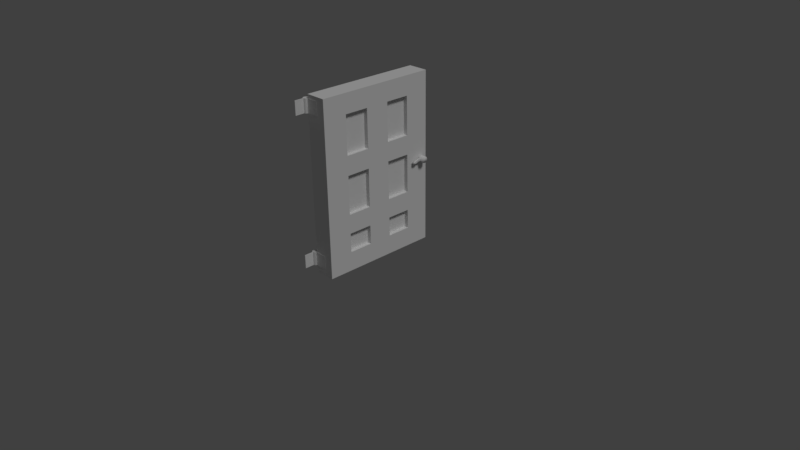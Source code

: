 # Source: Door.blend  (saved by Blender 2.77.0; exported with 4.5.12 LTS)
import bpy
from mathutils import Matrix  # noqa: F401  (used for matrix-valued properties, if any)

bpy.ops.wm.read_factory_settings(use_empty=True)
scene = bpy.context.scene
scene.name = 'Scene'

# ---- collections
col_collection_1 = bpy.data.collections.new('Collection 1'); scene.collection.children.link(col_collection_1)

# ---- materials (node trees are filled in below, after node groups)
mat_material_004 = bpy.data.materials.new('Material.004')
mat_material_004.alpha_threshold = 0.0
mat_material_004.use_transparent_shadow = False
mat_material_004.roughness = 0.5
mat_material_001 = bpy.data.materials.new('Material.001')
mat_material_001.alpha_threshold = 0.0
mat_material_001.use_transparent_shadow = False
mat_material_001.roughness = 0.5
mat_material = bpy.data.materials.new('Material')
mat_material.alpha_threshold = 0.0
mat_material.use_transparent_shadow = False
mat_material.preview_render_type = 'CUBE'
mat_material.roughness = 0.5
mat_material.line_color = (0.0, 0.0, 0.0, 1.0)
mat_material_002 = bpy.data.materials.new('Material.002')
mat_material_002.alpha_threshold = 0.0
mat_material_002.use_transparent_shadow = False
mat_material_002.roughness = 0.5
mat_material_003 = bpy.data.materials.new('Material.003')
mat_material_003.alpha_threshold = 0.0
mat_material_003.use_transparent_shadow = False
mat_material_003.roughness = 0.5

# ---- material node trees

# ---- world
world_world = bpy.data.worlds.new('World'); scene.world = world_world
world_world.color = (0.05088, 0.05088, 0.05088)
world_world.use_sun_shadow = False
world_world.sun_shadow_jitter_overblur = 0.0
world_world.cycles.sampling_method = 'MANUAL'

# ---- cameras
cam_camera = bpy.data.cameras.new('Camera')
cam_camera.clip_end = 100.0
cam_camera.lens = 35.0
cam_camera.sensor_width = 32.0
cam_camera.sensor_height = 18.0
cam_camera.ortho_scale = 7.314
cam_camera.dof.focus_distance = 0.0
cam_camera.dof.aperture_fstop = 128.0

# ---- lights
light_area = bpy.data.lights.new('Area', 'SUN')
light_area.transmission_factor = 0.0
light_area.angle = 0.1993
light_area.energy = 1.0
light_area.shadow_buffer_clip_start = 0.5
light_area.shadow_soft_size = 0.1
light_area.shadow_cascade_max_distance = 1000.0

# ---- meshes
me_cylinder_002 = bpy.data.meshes.new('Cylinder.002')
me_cylinder_002.from_pydata([(0.0, 1.0, -1.0), (0.0, 1.0, 1.0), (0.1951, 0.9808, -1.0), (0.1951, 0.9808, 1.0), (0.3827, 0.9239, -1.0), (0.3827, 0.9239, 1.0), (0.5556, 0.8315, -1.0), (0.5556, 0.8315, 1.0), (0.7071, 0.7071, -1.0), (0.7071, 0.7071, 1.0), (0.8315, 0.5556, -1.0), (0.8315, 0.5556, 1.0), (0.9239, 0.3827, -1.0), (0.9239, 0.3827, 1.0), (0.9808, 0.1951, -1.0), (0.9808, 0.1951, 1.0), (1.0, 7.55e-08, -1.0), (1.0, 7.55e-08, 1.0), (0.9808, -0.1951, -1.0), (0.9808, -0.1951, 1.0), (0.9239, -0.3827, -1.0), (0.9239, -0.3827, 1.0), (0.8315, -0.5556, -1.0), (0.8315, -0.5556, 1.0), (0.7071, -0.7071, -1.0), (0.7071, -0.7071, 1.0), (0.5556, -0.8315, -1.0), (0.5556, -0.8315, 1.0), (0.3827, -0.9239, -1.0), (0.3827, -0.9239, 1.0), (0.1951, -0.9808, -1.0), (0.1951, -0.9808, 1.0), (-3.258e-07, -1.0, -1.0), (-3.258e-07, -1.0, 1.0), (-0.1951, -0.9808, -1.0), (-0.1951, -0.9808, 1.0), (-0.3827, -0.9239, -1.0), (-0.3827, -0.9239, 1.0), (-0.5556, -0.8315, -1.0), (-0.5556, -0.8315, 1.0), (-0.7071, -0.7071, -1.0), (-0.7071, -0.7071, 1.0), (-0.8315, -0.5556, -1.0), (-0.8315, -0.5556, 1.0), (-0.9239, -0.3827, -1.0), (-0.9239, -0.3827, 1.0), (-0.9808, -0.1951, -1.0), (-0.9808, -0.1951, 1.0), (-1.0, 9.656e-07, -1.0), (-1.0, 9.656e-07, 1.0), (-0.9808, 0.1951, -1.0), (-0.9808, 0.1951, 1.0), (-0.9239, 0.3827, -1.0), (-0.9239, 0.3827, 1.0), (-0.8315, 0.5556, -1.0), (-0.8315, 0.5556, 1.0), (-0.7071, 0.7071, -1.0), (-0.7071, 0.7071, 1.0), (-0.5556, 0.8315, -1.0), (-0.5556, 0.8315, 1.0), (-0.3827, 0.9239, -1.0), (-0.3827, 0.9239, 1.0), (-0.1951, 0.9808, -1.0), (-0.1951, 0.9808, 1.0), (5.426, 0.6329, 1.0), (5.426, 0.6329, -1.0), (5.445, 0.4378, -1.0), (5.445, 0.4378, 1.0), (0.4782, -4.473, 1.0), (0.4782, -4.473, -1.0), (0.2831, -4.492, -1.0), (0.2831, -4.492, 1.0)], [], [(0, 1, 3, 2), (2, 3, 5, 4), (4, 5, 7, 6), (6, 7, 9, 8), (8, 9, 11, 10), (10, 11, 13, 12), (12, 13, 15, 14), (15, 17, 67, 64), (16, 17, 19, 18), (18, 19, 21, 20), (20, 21, 23, 22), (22, 23, 25, 24), (24, 25, 27, 26), (26, 27, 29, 28), (28, 29, 31, 30), (33, 32, 70, 71), (32, 33, 35, 34), (34, 35, 37, 36), (36, 37, 39, 38), (38, 39, 41, 40), (40, 41, 43, 42), (42, 43, 45, 44), (44, 45, 47, 46), (46, 47, 49, 48), (48, 49, 51, 50), (50, 51, 53, 52), (52, 53, 55, 54), (54, 55, 57, 56), (56, 57, 59, 58), (58, 59, 61, 60), (3, 1, 63, 61, 59, 57, 55, 53, 51, 49, 47, 45, 43, 41, 39, 37, 35, 33, 31, 29, 27, 25, 23, 21, 19, 17, 15, 13, 11, 9, 7, 5), (60, 61, 63, 62), (62, 63, 1, 0), (0, 2, 4, 6, 8, 10, 12, 14, 16, 18, 20, 22, 24, 26, 28, 30, 32, 34, 36, 38, 40, 42, 44, 46, 48, 50, 52, 54, 56, 58, 60, 62), (65, 64, 67, 66), (14, 15, 64, 65), (17, 16, 66, 67), (16, 14, 65, 66), (69, 68, 71, 70), (32, 30, 69, 70), (31, 33, 71, 68), (30, 31, 68, 69)])
me_cylinder_002.materials.append(mat_material_004)
me_cylinder_002.use_remesh_preserve_volume = False
me_cylinder_002.use_remesh_preserve_attributes = False
me_cylinder_002.use_mirror_vertex_groups = False
me_cylinder_002.update()
me_cylinder = bpy.data.meshes.new('Cylinder')
me_cylinder.from_pydata([(0.0, 1.0, -1.0), (0.0, 1.0, 1.0), (0.1951, 0.9808, -1.0), (0.1951, 0.9808, 1.0), (0.3827, 0.9239, -1.0), (0.3827, 0.9239, 1.0), (0.5556, 0.8315, -1.0), (0.5556, 0.8315, 1.0), (0.7071, 0.7071, -1.0), (0.7071, 0.7071, 1.0), (0.8315, 0.5556, -1.0), (0.8315, 0.5556, 1.0), (0.9239, 0.3827, -1.0), (0.9239, 0.3827, 1.0), (0.9808, 0.1951, -1.0), (0.9808, 0.1951, 1.0), (1.0, 7.55e-08, -1.0), (1.0, 7.55e-08, 1.0), (0.9808, -0.1951, -1.0), (0.9808, -0.1951, 1.0), (0.9239, -0.3827, -1.0), (0.9239, -0.3827, 1.0), (0.8315, -0.5556, -1.0), (0.8315, -0.5556, 1.0), (0.7071, -0.7071, -1.0), (0.7071, -0.7071, 1.0), (0.5556, -0.8315, -1.0), (0.5556, -0.8315, 1.0), (0.3827, -0.9239, -1.0), (0.3827, -0.9239, 1.0), (0.1951, -0.9808, -1.0), (0.1951, -0.9808, 1.0), (-3.258e-07, -1.0, -1.0), (-3.258e-07, -1.0, 1.0), (-0.1951, -0.9808, -1.0), (-0.1951, -0.9808, 1.0), (-0.3827, -0.9239, -1.0), (-0.3827, -0.9239, 1.0), (-0.5556, -0.8315, -1.0), (-0.5556, -0.8315, 1.0), (-0.7071, -0.7071, -1.0), (-0.7071, -0.7071, 1.0), (-0.8315, -0.5556, -1.0), (-0.8315, -0.5556, 1.0), (-0.9239, -0.3827, -1.0), (-0.9239, -0.3827, 1.0), (-0.9808, -0.1951, -1.0), (-0.9808, -0.1951, 1.0), (-1.0, 9.656e-07, -1.0), (-1.0, 9.656e-07, 1.0), (-0.9808, 0.1951, -1.0), (-0.9808, 0.1951, 1.0), (-0.9239, 0.3827, -1.0), (-0.9239, 0.3827, 1.0), (-0.8315, 0.5556, -1.0), (-0.8315, 0.5556, 1.0), (-0.7071, 0.7071, -1.0), (-0.7071, 0.7071, 1.0), (-0.5556, 0.8315, -1.0), (-0.5556, 0.8315, 1.0), (-0.3827, 0.9239, -1.0), (-0.3827, 0.9239, 1.0), (-0.1951, 0.9808, -1.0), (-0.1951, 0.9808, 1.0), (0.0, 1.0, -0.3333), (0.0, 1.0, 0.3333), (0.1951, 0.9808, 0.3333), (0.1951, 0.9808, -0.3333), (0.3827, 0.9239, 0.3333), (0.3827, 0.9239, -0.3333), (0.5556, 0.8315, 0.3333), (0.5556, 0.8315, -0.3333), (0.7071, 0.7071, 0.3333), (0.7071, 0.7071, -0.3333), (0.8315, 0.5556, 0.3333), (0.8315, 0.5556, -0.3333), (0.9239, 0.3827, 0.3333), (0.9239, 0.3827, -0.3333), (0.9808, 0.1951, 0.3333), (0.9808, 0.1951, -0.3333), (1.0, 7.55e-08, 0.3333), (1.0, 7.55e-08, -0.3333), (0.9808, -0.1951, 0.3333), (0.9808, -0.1951, -0.3333), (0.9239, -0.3827, 0.3333), (0.9239, -0.3827, -0.3333), (0.8315, -0.5556, 0.3333), (0.8315, -0.5556, -0.3333), (0.7071, -0.7071, 0.3333), (0.7071, -0.7071, -0.3333), (0.5556, -0.8315, 0.3333), (0.5556, -0.8315, -0.3333), (0.3827, -0.9239, 0.3333), (0.3827, -0.9239, -0.3333), (0.1951, -0.9808, 0.3333), (0.1951, -0.9808, -0.3333), (-3.258e-07, -1.0, 0.3333), (-3.258e-07, -1.0, -0.3333), (-0.1951, -0.9808, 0.3333), (-0.1951, -0.9808, -0.3333), (-0.3827, -0.9239, 0.3333), (-0.3827, -0.9239, -0.3333), (-0.5556, -0.8315, 0.3333), (-0.5556, -0.8315, -0.3333), (-0.7071, -0.7071, 0.3333), (-0.7071, -0.7071, -0.3333), (-0.8315, -0.5556, 0.3333), (-0.8315, -0.5556, -0.3333), (-0.9239, -0.3827, 0.3333), (-0.9239, -0.3827, -0.3333), (-0.9808, -0.1951, 0.3333), (-0.9808, -0.1951, -0.3333), (-1.0, 9.656e-07, 0.3333), (-1.0, 9.656e-07, -0.3333), (-0.9808, 0.1951, 0.3333), (-0.9808, 0.1951, -0.3333), (-0.9239, 0.3827, 0.3333), (-0.9239, 0.3827, -0.3333), (-0.8315, 0.5556, 0.3333), (-0.8315, 0.5556, -0.3333), (-0.7071, 0.7071, 0.3333), (-0.7071, 0.7071, -0.3333), (-0.5556, 0.8315, 0.3333), (-0.5556, 0.8315, -0.3333), (-0.3827, 0.9239, 0.3333), (-0.3827, 0.9239, -0.3333), (-0.1951, 0.9808, 0.3333), (-0.1951, 0.9808, -0.3333), (-0.5272, -1.986, 0.3333), (-0.5272, -1.986, -0.3333), (-0.7223, -1.967, 0.3333), (-0.7223, -1.967, -0.3333), (-0.9099, -1.91, 0.3333), (-0.9099, -1.91, -0.3333), (-1.083, -1.818, 0.3333), (-1.083, -1.818, -0.3333), (-1.234, -1.693, 0.3333), (-1.234, -1.693, -0.3333), (-1.276, -1.542, 0.3333), (-1.276, -1.542, -0.3333), (-0.3895, -2.551, 0.3333), (-0.3895, -2.551, -0.3333), (-0.5845, -2.532, 0.3333), (-0.5845, -2.532, -0.3333), (-0.7721, -2.475, 0.3333), (-0.7721, -2.475, -0.3333), (-0.945, -2.382, 0.3333), (-0.945, -2.382, -0.3333), (-1.097, -2.258, 0.3333), (-1.097, -2.258, -0.3333), (-1.221, -2.106, 0.3333), (-1.221, -2.106, -0.3333), (-0.5167, -3.26, 0.3333), (-0.5167, -3.26, -0.3333), (-0.7118, -3.241, 0.3333), (-0.7118, -3.241, -0.3333), (-0.8994, -3.184, 0.3333), (-0.8994, -3.184, -0.3333), (-1.072, -3.091, 0.3333), (-1.072, -3.091, -0.3333), (-1.291, -2.967, 0.3333), (-1.291, -2.967, -0.3333), (-1.348, -2.815, 0.3333), (-1.348, -2.815, -0.3333), (-0.9206, -3.631, 0.3333), (-0.9206, -3.631, -0.3333), (-1.108, -3.574, 0.3333), (-1.108, -3.574, -0.3333), (-1.281, -3.482, 0.3333), (-1.281, -3.482, -0.3333), (-1.433, -3.358, 0.3333), (-1.433, -3.358, -0.3333)], [], [(65, 1, 3, 66), (66, 3, 5, 68), (68, 5, 7, 70), (70, 7, 9, 72), (72, 9, 11, 74), (74, 11, 13, 76), (76, 13, 15, 78), (78, 15, 17, 80), (80, 17, 19, 82), (82, 19, 21, 84), (84, 21, 23, 86), (86, 23, 25, 88), (88, 25, 27, 90), (90, 27, 29, 92), (92, 29, 31, 94), (94, 31, 33, 96), (96, 33, 35, 98), (98, 35, 37, 100), (100, 37, 39, 102), (102, 39, 41, 104), (104, 41, 43, 106), (106, 43, 45, 108), (108, 45, 47, 110), (110, 47, 49, 112), (112, 49, 51, 114), (114, 51, 53, 116), (116, 53, 55, 118), (118, 55, 57, 120), (120, 57, 59, 122), (122, 59, 61, 124), (3, 1, 63, 61, 59, 57, 55, 53, 51, 49, 47, 45, 43, 41, 39, 37, 35, 33, 31, 29, 27, 25, 23, 21, 19, 17, 15, 13, 11, 9, 7, 5), (124, 61, 63, 126), (126, 63, 1, 65), (0, 2, 4, 6, 8, 10, 12, 14, 16, 18, 20, 22, 24, 26, 28, 30, 32, 34, 36, 38, 40, 42, 44, 46, 48, 50, 52, 54, 56, 58, 60, 62), (62, 127, 64, 0), (127, 126, 65, 64), (60, 125, 127, 62), (125, 124, 126, 127), (58, 123, 125, 60), (123, 122, 124, 125), (56, 121, 123, 58), (121, 120, 122, 123), (54, 119, 121, 56), (119, 118, 120, 121), (52, 117, 119, 54), (117, 116, 118, 119), (50, 115, 117, 52), (115, 114, 116, 117), (48, 113, 115, 50), (113, 112, 114, 115), (46, 111, 113, 48), (111, 110, 112, 113), (44, 109, 111, 46), (109, 108, 110, 111), (42, 107, 109, 44), (107, 106, 108, 109), (40, 105, 107, 42), (100, 102, 134, 132), (38, 103, 105, 40), (97, 96, 128, 129), (36, 101, 103, 38), (106, 107, 139, 138), (34, 99, 101, 36), (99, 97, 129, 131), (32, 97, 99, 34), (104, 106, 138, 136), (30, 95, 97, 32), (95, 94, 96, 97), (28, 93, 95, 30), (93, 92, 94, 95), (26, 91, 93, 28), (91, 90, 92, 93), (24, 89, 91, 26), (89, 88, 90, 91), (22, 87, 89, 24), (87, 86, 88, 89), (20, 85, 87, 22), (85, 84, 86, 87), (18, 83, 85, 20), (83, 82, 84, 85), (16, 81, 83, 18), (81, 80, 82, 83), (14, 79, 81, 16), (79, 78, 80, 81), (12, 77, 79, 14), (77, 76, 78, 79), (10, 75, 77, 12), (75, 74, 76, 77), (8, 73, 75, 10), (73, 72, 74, 75), (6, 71, 73, 8), (71, 70, 72, 73), (4, 69, 71, 6), (69, 68, 70, 71), (2, 67, 69, 4), (67, 66, 68, 69), (0, 64, 67, 2), (64, 65, 66, 67), (132, 134, 146, 144), (131, 129, 141, 143), (136, 138, 150, 148), (129, 128, 140, 141), (135, 133, 145, 147), (105, 103, 135, 137), (96, 98, 130, 128), (101, 99, 131, 133), (102, 104, 136, 134), (107, 105, 137, 139), (98, 100, 132, 130), (103, 101, 133, 135), (144, 146, 158, 156), (143, 141, 153, 155), (148, 150, 162, 160), (141, 140, 152, 153), (147, 145, 157, 159), (137, 135, 147, 149), (128, 130, 142, 140), (138, 139, 151, 150), (133, 131, 143, 145), (134, 136, 148, 146), (139, 137, 149, 151), (130, 132, 144, 142), (161, 160, 162, 163), (159, 157, 167, 169), (155, 154, 164, 165), (157, 155, 165, 167), (153, 152, 154, 155), (149, 147, 159, 161), (140, 142, 154, 152), (150, 151, 163, 162), (145, 143, 155, 157), (146, 148, 160, 158), (151, 149, 161, 163), (142, 144, 156, 154), (169, 168, 170, 171), (167, 166, 168, 169), (165, 164, 166, 167), (161, 159, 169, 171), (160, 161, 171, 170), (154, 156, 166, 164), (156, 158, 168, 166), (158, 160, 170, 168)])
me_cylinder.polygons.foreach_set('use_smooth', [True] * 142)
_uv = me_cylinder.uv_layers.new(name='UVMap')
_uv.uv.foreach_set('vector', [0.8582, 0.1063, 0.8582, 1.902e-08, 0.8877, 2.852e-08, 0.8877, 0.1063, 0.8877, 0.1063, 0.8877, 2.852e-08, 0.9177, 1.902e-08, 0.9177, 0.1063, 0.9177, 0.1063, 0.9177, 1.902e-08, 0.9472, 2.852e-08, 0.9472, 0.1063, 0.9472, 0.1063, 0.9472, 2.852e-08, 0.975, 0.0, 0.975, 0.1063, 0.975, 0.1063, 0.975, 0.0, 1.0, 0.0, 1.0, 0.1063, 0.3067, 0.7413, 0.3067, 0.635, 0.3282, 0.635, 0.3282, 0.7413, 0.3282, 0.7413, 0.3282, 0.635, 0.3535, 0.635, 0.3535, 0.7413, 0.3535, 0.7413, 0.3535, 0.635, 0.3814, 0.635, 0.3814, 0.7413, 0.3814, 0.7413, 0.3814, 0.635, 0.4109, 0.635, 0.4109, 0.7413, 0.4109, 0.7413, 0.4109, 0.635, 0.441, 0.635, 0.441, 0.7413, 0.441, 0.7413, 0.441, 0.635, 0.4704, 0.635, 0.4704, 0.7413, 0.4704, 0.7413, 0.4704, 0.635, 0.498, 0.635, 0.498, 0.7413, 0.498, 0.7413, 0.498, 0.635, 0.5228, 0.635, 0.5228, 0.7413, 3.656e-08, 0.7873, 0.0, 0.681, 0.02126, 0.681, 0.02126, 0.7873, 0.02126, 0.7873, 0.02126, 0.681, 0.04626, 0.681, 0.04626, 0.7873, 0.04626, 0.7873, 0.04626, 0.681, 0.07403, 0.681, 0.07403, 0.7873, 0.07403, 0.7873, 0.07403, 0.681, 0.1035, 0.681, 0.1035, 0.7873, 0.1035, 0.7873, 0.1035, 0.681, 0.1336, 0.681, 0.1336, 0.7873, 0.1336, 0.7873, 0.1336, 0.681, 0.1631, 0.681, 0.1631, 0.7873, 0.1631, 0.7873, 0.1631, 0.681, 0.1908, 0.681, 0.1908, 0.7873, 0.1908, 0.7873, 0.1908, 0.681, 0.2158, 0.681, 0.2158, 0.7873, 0.1022, 0.2248, 4.57e-08, 0.2248, 3.656e-08, 0.2024, 0.1022, 0.2024, 0.1022, 0.2024, 3.656e-08, 0.2024, 3.656e-08, 0.1761, 0.1022, 0.1761, 0.1022, 0.1761, 3.656e-08, 0.1761, 1.828e-08, 0.147, 0.1022, 0.147, 0.1022, 0.147, 1.828e-08, 0.147, 9.141e-09, 0.1162, 0.1022, 0.1162, 0.1022, 0.1162, 9.141e-09, 0.1162, 2.742e-08, 0.08494, 0.1022, 0.08493, 0.1022, 0.08493, 2.742e-08, 0.08494, 2.742e-08, 0.05438, 0.1022, 0.05438, 0.1022, 0.05438, 2.742e-08, 0.05438, 0.0, 0.0257, 0.1022, 0.0257, 0.1022, 0.0257, 0.0, 0.0257, 9.141e-09, 3.803e-08, 0.1022, 1.902e-08, 0.7842, 0.1063, 0.7842, 5.705e-08, 0.8054, 3.803e-08, 0.8054, 0.1063, 0.3126, 0.1124, 0.3241, 0.08355, 0.3408, 0.05755, 0.362, 0.03544, 0.387, 0.01807, 0.4148, 0.0061, 0.4443, 1.902e-08, 0.4744, 0.0, 0.5039, 0.0061, 0.5316, 0.01807, 0.5566, 0.03544, 0.5779, 0.05755, 0.5946, 0.08355, 0.6061, 0.1124, 0.612, 0.1431, 0.612, 0.1744, 0.6061, 0.205, 0.5946, 0.2339, 0.5779, 0.2599, 0.5566, 0.282, 0.5316, 0.2994, 0.5039, 0.3114, 0.4744, 0.3175, 0.4443, 0.3175, 0.4148, 0.3114, 0.387, 0.2994, 0.362, 0.282, 0.3408, 0.2599, 0.3241, 0.2339, 0.3126, 0.205, 0.3067, 0.1744, 0.3067, 0.1431, 0.8054, 0.1063, 0.8054, 3.803e-08, 0.8304, 4.754e-08, 0.8304, 0.1063, 0.8304, 0.1063, 0.8304, 4.754e-08, 0.8582, 1.902e-08, 0.8582, 0.1063, 0.3126, 0.5225, 0.3067, 0.4919, 0.3067, 0.4606, 0.3126, 0.4299, 0.3241, 0.401, 0.3408, 0.375, 0.362, 0.3529, 0.387, 0.3356, 0.4148, 0.3236, 0.4443, 0.3175, 0.4744, 0.3175, 0.5039, 0.3236, 0.5316, 0.3356, 0.5566, 0.3529, 0.5779, 0.375, 0.5946, 0.401, 0.6061, 0.4299, 0.612, 0.4606, 0.612, 0.4919, 0.6061, 0.5225, 0.5946, 0.5514, 0.5779, 0.5774, 0.5566, 0.5995, 0.5316, 0.6169, 0.5039, 0.6289, 0.4744, 0.635, 0.4443, 0.635, 0.4148, 0.6289, 0.387, 0.6169, 0.362, 0.5995, 0.3408, 0.5774, 0.3241, 0.5514, 0.8304, 0.319, 0.8304, 0.2127, 0.8582, 0.2127, 0.8582, 0.319, 0.8304, 0.2127, 0.8304, 0.1063, 0.8582, 0.1063, 0.8582, 0.2127, 0.8054, 0.319, 0.8054, 0.2127, 0.8304, 0.2127, 0.8304, 0.319, 0.8054, 0.2127, 0.8054, 0.1063, 0.8304, 0.1063, 0.8304, 0.2127, 0.7842, 0.319, 0.7842, 0.2127, 0.8054, 0.2127, 0.8054, 0.319, 0.7842, 0.2127, 0.7842, 0.1063, 0.8054, 0.1063, 0.8054, 0.2127, 0.3067, 0.0257, 0.2045, 0.0257, 0.2045, 2.852e-08, 0.3067, 0.0, 0.2045, 0.0257, 0.1022, 0.0257, 0.1022, 1.902e-08, 0.2045, 2.852e-08, 0.3067, 0.05438, 0.2045, 0.05438, 0.2045, 0.0257, 0.3067, 0.0257, 0.2045, 0.05438, 0.1022, 0.05438, 0.1022, 0.0257, 0.2045, 0.0257, 0.3067, 0.08493, 0.2045, 0.08493, 0.2045, 0.05438, 0.3067, 0.05438, 0.2045, 0.08493, 0.1022, 0.08493, 0.1022, 0.05438, 0.2045, 0.05438, 0.3067, 0.1162, 0.2045, 0.1162, 0.2045, 0.08493, 0.3067, 0.08493, 0.2045, 0.1162, 0.1022, 0.1162, 0.1022, 0.08493, 0.2045, 0.08493, 0.3067, 0.147, 0.2045, 0.147, 0.2045, 0.1162, 0.3067, 0.1162, 0.2045, 0.147, 0.1022, 0.147, 0.1022, 0.1162, 0.2045, 0.1162, 0.3067, 0.1761, 0.2045, 0.1761, 0.2045, 0.147, 0.3067, 0.147, 0.2045, 0.1761, 0.1022, 0.1761, 0.1022, 0.147, 0.2045, 0.147, 0.3067, 0.2024, 0.2045, 0.2024, 0.2045, 0.1761, 0.3067, 0.1761, 0.2045, 0.2024, 0.1022, 0.2024, 0.1022, 0.1761, 0.2045, 0.1761, 0.3067, 0.2248, 0.2045, 0.2248, 0.2045, 0.2024, 0.3067, 0.2024, 0.2045, 0.2248, 0.1022, 0.2248, 0.1022, 0.2024, 0.2045, 0.2024, 0.1908, 1.0, 0.1908, 0.8937, 0.2158, 0.8937, 0.2158, 1.0, 0.7243, 0.9216, 0.6953, 0.9298, 0.6502, 0.7577, 0.6792, 0.7495, 0.1631, 1.0, 0.1631, 0.8937, 0.1908, 0.8937, 0.1908, 1.0, 0.8864, 0.6882, 0.7842, 0.6882, 0.7842, 0.5137, 0.8864, 0.5137, 0.1336, 1.0, 0.1336, 0.8937, 0.1631, 0.8937, 0.1631, 1.0, 0.1022, 0.2248, 0.2045, 0.2248, 0.2045, 0.3956, 0.1022, 0.3956, 0.1035, 1.0, 0.1035, 0.8937, 0.1336, 0.8937, 0.1336, 1.0, 0.7543, 0.0435, 0.7842, 0.03955, 0.7391, 0.2117, 0.7092, 0.2156, 0.07403, 1.0, 0.07403, 0.8937, 0.1035, 0.8937, 0.1035, 1.0, 0.6684, 0.9437, 0.6447, 0.9629, 0.612, 0.7937, 0.6233, 0.7716, 0.04626, 1.0, 0.04626, 0.8937, 0.07403, 0.8937, 0.07403, 1.0, 0.04626, 0.8937, 0.04626, 0.7873, 0.07403, 0.7873, 0.07403, 0.8937, 0.02126, 1.0, 0.02126, 0.8937, 0.04626, 0.8937, 0.04626, 1.0, 0.02126, 0.8937, 0.02126, 0.7873, 0.04626, 0.7873, 0.04626, 0.8937, 4.57e-08, 1.0, 2.742e-08, 0.8937, 0.02126, 0.8937, 0.02126, 1.0, 2.742e-08, 0.8937, 3.656e-08, 0.7873, 0.02126, 0.7873, 0.02126, 0.8937, 0.498, 0.954, 0.498, 0.8476, 0.5228, 0.8476, 0.5228, 0.954, 0.498, 0.8476, 0.498, 0.7413, 0.5228, 0.7413, 0.5228, 0.8476, 0.4704, 0.954, 0.4704, 0.8476, 0.498, 0.8476, 0.498, 0.954, 0.4704, 0.8476, 0.4704, 0.7413, 0.498, 0.7413, 0.498, 0.8476, 0.441, 0.954, 0.441, 0.8476, 0.4704, 0.8476, 0.4704, 0.954, 0.441, 0.8476, 0.441, 0.7413, 0.4704, 0.7413, 0.4704, 0.8476, 0.4109, 0.954, 0.4109, 0.8476, 0.441, 0.8476, 0.441, 0.954, 0.4109, 0.8476, 0.4109, 0.7413, 0.441, 0.7413, 0.441, 0.8476, 0.3814, 0.954, 0.3814, 0.8476, 0.4109, 0.8476, 0.4109, 0.954, 0.3814, 0.8476, 0.3814, 0.7413, 0.4109, 0.7413, 0.4109, 0.8476, 0.3535, 0.954, 0.3535, 0.8476, 0.3814, 0.8476, 0.3814, 0.954, 0.3535, 0.8476, 0.3535, 0.7413, 0.3814, 0.7413, 0.3814, 0.8476, 0.3282, 0.954, 0.3282, 0.8476, 0.3535, 0.8476, 0.3535, 0.954, 0.3282, 0.8476, 0.3282, 0.7413, 0.3535, 0.7413, 0.3535, 0.8476, 0.3067, 0.954, 0.3067, 0.8476, 0.3282, 0.8476, 0.3282, 0.954, 0.3067, 0.8476, 0.3067, 0.7413, 0.3282, 0.7413, 0.3282, 0.8476, 0.975, 0.319, 0.975, 0.2127, 1.0, 0.2127, 1.0, 0.319, 0.975, 0.2127, 0.975, 0.1063, 1.0, 0.1063, 1.0, 0.2127, 0.9472, 0.319, 0.9472, 0.2127, 0.975, 0.2127, 0.975, 0.319, 0.9472, 0.2127, 0.9472, 0.1063, 0.975, 0.1063, 0.975, 0.2127, 0.9177, 0.319, 0.9177, 0.2127, 0.9472, 0.2127, 0.9472, 0.319, 0.9177, 0.2127, 0.9177, 0.1063, 0.9472, 0.1063, 0.9472, 0.2127, 0.8877, 0.319, 0.8877, 0.2127, 0.9177, 0.2127, 0.9177, 0.319, 0.8877, 0.2127, 0.8877, 0.1063, 0.9177, 0.1063, 0.9177, 0.2127, 0.8582, 0.319, 0.8582, 0.2127, 0.8877, 0.2127, 0.8877, 0.319, 0.8582, 0.2127, 0.8582, 0.1063, 0.8877, 0.1063, 0.8877, 0.2127, 0.6792, 0.7495, 0.6502, 0.7577, 0.6901, 0.6748, 0.7191, 0.6666, 0.7092, 0.2156, 0.7391, 0.2117, 0.7789, 0.2946, 0.7491, 0.2985, 0.6233, 0.7716, 0.612, 0.7937, 0.6395, 0.7079, 0.6632, 0.6887, 0.8864, 0.5137, 0.7842, 0.5137, 0.7842, 0.4333, 0.8864, 0.4333, 0.6502, 0.2052, 0.6792, 0.2134, 0.7191, 0.2963, 0.6901, 0.2881, 0.6684, 0.01914, 0.6953, 0.03309, 0.6502, 0.2052, 0.6233, 0.1912, 0.7842, 0.9233, 0.7543, 0.9194, 0.7092, 0.7473, 0.7391, 0.7512, 0.7243, 0.04132, 0.7543, 0.0435, 0.7092, 0.2156, 0.6792, 0.2134, 0.6953, 0.9298, 0.6684, 0.9437, 0.6233, 0.7716, 0.6502, 0.7577, 0.6447, 0.0, 0.6684, 0.01914, 0.6233, 0.1912, 0.612, 0.1692, 0.7543, 0.9194, 0.7243, 0.9216, 0.6792, 0.7495, 0.7092, 0.7473, 0.6953, 0.03309, 0.7243, 0.04132, 0.6792, 0.2134, 0.6502, 0.2052, 0.7191, 0.6666, 0.6901, 0.6748, 0.6953, 0.56, 0.7243, 0.5518, 0.7491, 0.2985, 0.7789, 0.2946, 0.7842, 0.4093, 0.7543, 0.4133, 0.6632, 0.6887, 0.6395, 0.7079, 0.6447, 0.5931, 0.6585, 0.5716, 0.8864, 0.4333, 0.7842, 0.4333, 0.7842, 0.319, 0.8864, 0.319, 0.6901, 0.2881, 0.7191, 0.2963, 0.7243, 0.4111, 0.6953, 0.4029, 0.6233, 0.1912, 0.6502, 0.2052, 0.6901, 0.2881, 0.6632, 0.2741, 0.7391, 0.7512, 0.7092, 0.7473, 0.7491, 0.6644, 0.7789, 0.6683, 0.1022, 0.3956, 0.2045, 0.3956, 0.2045, 0.4798, 0.1022, 0.4798, 0.6792, 0.2134, 0.7092, 0.2156, 0.7491, 0.2985, 0.7191, 0.2963, 0.6502, 0.7577, 0.6233, 0.7716, 0.6632, 0.6887, 0.6901, 0.6748, 0.612, 0.1692, 0.6233, 0.1912, 0.6632, 0.2741, 0.6395, 0.255, 0.7092, 0.7473, 0.6792, 0.7495, 0.7191, 0.6666, 0.7491, 0.6644, 0.2045, 0.6148, 0.1022, 0.6148, 0.1022, 0.5941, 0.2045, 0.5941, 0.6953, 0.4029, 0.7243, 0.4111, 0.7065, 0.4793, 0.6775, 0.471, 0.2823, 0.681, 0.2823, 0.7873, 0.2158, 0.7873, 0.2158, 0.681, 0.7243, 0.4111, 0.7543, 0.4133, 0.7365, 0.4814, 0.7065, 0.4793, 0.8136, 0.6882, 0.8136, 0.7945, 0.7842, 0.7945, 0.7842, 0.6882, 0.6632, 0.2741, 0.6901, 0.2881, 0.6953, 0.4029, 0.6585, 0.3913, 0.7789, 0.6683, 0.7491, 0.6644, 0.7543, 0.5496, 0.7842, 0.5536, 0.1022, 0.4798, 0.2045, 0.4798, 0.2045, 0.5941, 0.1022, 0.5941, 0.7191, 0.2963, 0.7491, 0.2985, 0.7543, 0.4133, 0.7243, 0.4111, 0.6901, 0.6748, 0.6632, 0.6887, 0.6585, 0.5716, 0.6953, 0.56, 0.6395, 0.255, 0.6632, 0.2741, 0.6585, 0.3913, 0.6447, 0.3698, 0.7491, 0.6644, 0.7191, 0.6666, 0.7243, 0.5518, 0.7543, 0.5496, 0.5506, 0.635, 0.5506, 0.7413, 0.5228, 0.7413, 0.5228, 0.635, 0.5801, 0.635, 0.5801, 0.7413, 0.5506, 0.7413, 0.5506, 0.635, 0.6101, 0.635, 0.6101, 0.7413, 0.5801, 0.7413, 0.5801, 0.635, 0.6585, 0.3913, 0.6953, 0.4029, 0.6775, 0.471, 0.6506, 0.4571, 0.1022, 0.6148, 0.2045, 0.6148, 0.2045, 0.681, 0.1022, 0.681, 0.7543, 0.5496, 0.7243, 0.5518, 0.7065, 0.4836, 0.7365, 0.4814, 0.7243, 0.5518, 0.6953, 0.56, 0.6775, 0.4918, 0.7065, 0.4836, 0.6953, 0.56, 0.6585, 0.5716, 0.6506, 0.5058, 0.6775, 0.4918])
me_cylinder.materials.append(mat_material_001)
me_cylinder.use_remesh_preserve_volume = False
me_cylinder.use_remesh_preserve_attributes = False
me_cylinder.use_mirror_vertex_groups = False
me_cylinder.update()
me_cube = bpy.data.meshes.new('Cube')
me_cube.from_pydata([(1.0, 1.0, -1.0), (1.0, -1.0, -1.0), (-1.0, -1.0, -1.0), (-1.0, 1.0, -1.0), (1.0, 1.0, 1.0), (1.0, -1.0, 1.0), (-1.0, -1.0, 1.0), (-1.0, 1.0, 1.0), (1.0, 0.6, -1.0), (1.0, 0.2, -1.0), (1.0, -0.2, -1.0), (1.0, -0.6, -1.0), (-1.0, -0.6, -1.0), (-1.0, -0.2, -1.0), (-1.0, 0.2, -1.0), (-1.0, 0.6, -1.0), (1.0, 0.6, 1.0), (1.0, 0.2, 1.0), (1.0, -0.2, 1.0), (1.0, -0.6, 1.0), (-1.0, -0.6, 1.0), (-1.0, -0.2, 1.0), (-1.0, 0.2, 1.0), (-1.0, 0.6, 1.0), (1.0, 1.0, -0.7778), (1.0, 1.0, -0.5556), (1.0, 1.0, -0.3333), (1.0, 1.0, -0.1111), (1.0, 1.0, 0.1111), (1.0, 1.0, 0.3333), (1.0, 1.0, 0.5556), (1.0, 1.0, 0.7778), (1.0, -1.0, -0.7778), (1.0, -1.0, -0.5556), (1.0, -1.0, -0.3333), (1.0, -1.0, -0.1111), (1.0, -1.0, 0.1111), (1.0, -1.0, 0.3333), (1.0, -1.0, 0.5556), (1.0, -1.0, 0.7778), (-1.0, -1.0, -0.7778), (-1.0, -1.0, -0.5556), (-1.0, -1.0, -0.3333), (-1.0, -1.0, -0.1111), (-1.0, -1.0, 0.1111), (-1.0, -1.0, 0.3333), (-1.0, -1.0, 0.5556), (-1.0, -1.0, 0.7778), (-1.0, 1.0, -0.7778), (-1.0, 1.0, -0.5556), (-1.0, 1.0, -0.3333), (-1.0, 1.0, -0.1111), (-1.0, 1.0, 0.1111), (-1.0, 1.0, 0.3333), (-1.0, 1.0, 0.5556), (-1.0, 1.0, 0.7778), (-1.0, -0.6, 0.7778), (-1.0, -0.6, 0.5556), (-1.0, -0.6, 0.3333), (-1.0, -0.6, 0.1111), (-1.0, -0.6, -0.1111), (-1.0, -0.6, -0.3333), (-1.0, -0.6, -0.5556), (-1.0, -0.6, -0.7778), (-1.0, -0.2, 0.7778), (-1.0, -0.2, 0.5556), (-1.0, -0.2, 0.3333), (-1.0, -0.2, 0.1111), (-1.0, -0.2, -0.1111), (-1.0, -0.2, -0.3333), (-1.0, -0.2, -0.5556), (-1.0, -0.2, -0.7778), (-1.0, 0.2, 0.7778), (-1.0, 0.2, 0.5556), (-1.0, 0.2, 0.3333), (-1.0, 0.2, 0.1111), (-1.0, 0.2, -0.1111), (-1.0, 0.2, -0.3333), (-1.0, 0.2, -0.5556), (-1.0, 0.2, -0.7778), (-1.0, 0.6, 0.7778), (-1.0, 0.6, 0.5556), (-1.0, 0.6, 0.3333), (-1.0, 0.6, 0.1111), (-1.0, 0.6, -0.1111), (-1.0, 0.6, -0.3333), (-1.0, 0.6, -0.5556), (-1.0, 0.6, -0.7778), (1.0, 0.6, 0.7778), (1.0, 0.6, 0.5556), (1.0, 0.6, 0.3333), (1.0, 0.6, 0.1111), (1.0, 0.6, -0.1111), (1.0, 0.6, -0.3333), (1.0, 0.6, -0.5556), (1.0, 0.6, -0.7778), (1.0, 0.2, 0.7778), (1.0, 0.2, 0.5556), (1.0, 0.2, 0.3333), (1.0, 0.2, 0.1111), (1.0, 0.2, -0.1111), (1.0, 0.2, -0.3333), (1.0, 0.2, -0.5556), (1.0, 0.2, -0.7778), (1.0, -0.2, 0.7778), (1.0, -0.2, 0.5556), (1.0, -0.2, 0.3333), (1.0, -0.2, 0.1111), (1.0, -0.2, -0.1111), (1.0, -0.2, -0.3333), (1.0, -0.2, -0.5556), (1.0, -0.2, -0.7778), (1.0, -0.6, 0.7778), (1.0, -0.6, 0.5556), (1.0, -0.6, 0.3333), (1.0, -0.6, 0.1111), (1.0, -0.6, -0.1111), (1.0, -0.6, -0.3333), (1.0, -0.6, -0.5556), (1.0, -0.6, -0.7778), (0.606, 0.6, 0.7778), (0.606, 0.6, 0.5556), (0.606, 0.6, 0.3333), (0.606, 0.6, 0.1111), (0.606, 0.6, -0.1111), (0.606, 0.6, -0.3333), (0.606, 0.6, -0.5556), (0.606, 0.6, -0.7778), (0.606, 0.2, 0.7778), (0.606, 0.2, 0.5556), (0.606, 0.2, 0.3333), (0.606, 0.2, 0.1111), (0.606, 0.2, -0.1111), (0.606, 0.2, -0.3333), (0.606, 0.2, -0.5556), (0.606, 0.2, -0.7778), (0.606, -0.2, 0.7778), (0.606, -0.2, 0.5556), (0.606, -0.2, 0.3333), (0.606, -0.2, 0.1111), (0.606, -0.2, -0.1111), (0.606, -0.2, -0.3333), (0.606, -0.2, -0.5556), (0.606, -0.2, -0.7778), (0.606, -0.6, 0.7778), (0.606, -0.6, 0.5556), (0.606, -0.6, 0.3333), (0.606, -0.6, 0.1111), (0.606, -0.6, -0.1111), (0.606, -0.6, -0.3333), (0.606, -0.6, -0.5556), (0.606, -0.6, -0.7778), (-0.7469, -0.6, 0.7778), (-0.7469, -0.6, 0.5556), (-0.7469, -0.6, 0.3333), (-0.7469, -0.6, 0.1111), (-0.7469, -0.6, -0.1111), (-0.7469, -0.6, -0.3333), (-0.7469, -0.6, -0.5556), (-0.7469, -0.6, -0.7778), (-0.7469, -0.2, 0.7778), (-0.7469, -0.2, 0.5556), (-0.7469, -0.2, 0.3333), (-0.7469, -0.2, 0.1111), (-0.7469, -0.2, -0.1111), (-0.7469, -0.2, -0.3333), (-0.7469, -0.2, -0.5556), (-0.7469, -0.2, -0.7778), (-0.7469, 0.2, 0.7778), (-0.7469, 0.2, 0.5556), (-0.7469, 0.2, 0.3333), (-0.7469, 0.2, 0.1111), (-0.7469, 0.2, -0.1111), (-0.7469, 0.2, -0.3333), (-0.7469, 0.2, -0.5556), (-0.7469, 0.2, -0.7778), (-0.7469, 0.6, 0.7778), (-0.7469, 0.6, 0.5556), (-0.7469, 0.6, 0.3333), (-0.7469, 0.6, 0.1111), (-0.7469, 0.6, -0.1111), (-0.7469, 0.6, -0.3333), (-0.7469, 0.6, -0.5556), (-0.7469, 0.6, -0.7778)], [], [(11, 1, 2, 12), (19, 20, 6, 5), (112, 19, 5, 39), (39, 5, 6, 47), (80, 23, 7, 55), (24, 0, 3, 48), (47, 6, 20, 56), (56, 20, 21, 64), (64, 21, 22, 72), (72, 22, 23, 80), (31, 4, 16, 88), (88, 16, 17, 96), (96, 17, 18, 104), (104, 18, 19, 112), (4, 7, 23, 16), (16, 23, 22, 17), (17, 22, 21, 18), (18, 21, 20, 19), (0, 8, 15, 3), (8, 9, 14, 15), (9, 10, 13, 14), (10, 11, 12, 13), (10, 111, 119, 11), (106, 105, 137, 138), (110, 109, 117, 118), (118, 119, 151, 150), (92, 91, 123, 124), (107, 106, 114, 115), (105, 104, 136, 137), (116, 117, 149, 148), (9, 103, 111, 10), (103, 102, 110, 111), (102, 101, 109, 110), (101, 100, 108, 109), (100, 99, 107, 108), (99, 98, 106, 107), (98, 97, 105, 106), (97, 96, 104, 105), (8, 95, 103, 9), (90, 89, 121, 122), (94, 93, 101, 102), (102, 103, 135, 134), (88, 96, 128, 120), (91, 90, 98, 99), (115, 116, 148, 147), (89, 88, 120, 121), (0, 24, 95, 8), (24, 25, 94, 95), (25, 26, 93, 94), (26, 27, 92, 93), (27, 28, 91, 92), (28, 29, 90, 91), (29, 30, 89, 90), (30, 31, 88, 89), (14, 79, 87, 15), (79, 78, 174, 175), (78, 77, 85, 86), (72, 80, 176, 168), (64, 65, 161, 160), (75, 74, 82, 83), (59, 67, 163, 155), (77, 76, 172, 173), (13, 71, 79, 14), (71, 70, 78, 79), (70, 69, 77, 78), (69, 68, 76, 77), (68, 67, 75, 76), (67, 66, 74, 75), (66, 65, 73, 74), (65, 64, 72, 73), (12, 63, 71, 13), (82, 74, 170, 178), (62, 61, 69, 70), (63, 62, 158, 159), (69, 61, 157, 165), (59, 58, 66, 67), (76, 75, 171, 172), (75, 83, 179, 171), (2, 40, 63, 12), (40, 41, 62, 63), (41, 42, 61, 62), (42, 43, 60, 61), (43, 44, 59, 60), (44, 45, 58, 59), (45, 46, 57, 58), (46, 47, 56, 57), (4, 31, 55, 7), (31, 30, 54, 55), (30, 29, 53, 54), (29, 28, 52, 53), (28, 27, 51, 52), (27, 26, 50, 51), (26, 25, 49, 50), (25, 24, 48, 49), (15, 87, 48, 3), (87, 86, 49, 48), (86, 85, 50, 49), (85, 84, 51, 50), (84, 83, 52, 51), (83, 82, 53, 52), (82, 81, 54, 53), (81, 80, 55, 54), (1, 32, 40, 2), (32, 33, 41, 40), (33, 34, 42, 41), (34, 35, 43, 42), (35, 36, 44, 43), (36, 37, 45, 44), (37, 38, 46, 45), (38, 39, 47, 46), (11, 119, 32, 1), (119, 118, 33, 32), (118, 117, 34, 33), (117, 116, 35, 34), (116, 115, 36, 35), (115, 114, 37, 36), (114, 113, 38, 37), (113, 112, 39, 38), (143, 142, 150, 151), (141, 140, 148, 149), (140, 139, 147, 148), (138, 137, 145, 146), (137, 136, 144, 145), (127, 126, 134, 135), (125, 124, 132, 133), (124, 123, 131, 132), (122, 121, 129, 130), (121, 120, 128, 129), (93, 92, 124, 125), (119, 111, 143, 151), (110, 118, 150, 142), (108, 107, 139, 140), (95, 94, 126, 127), (117, 109, 141, 149), (109, 108, 140, 141), (103, 95, 127, 135), (94, 102, 134, 126), (96, 97, 129, 128), (107, 115, 147, 139), (111, 110, 142, 143), (101, 93, 125, 133), (97, 98, 130, 129), (114, 106, 138, 146), (112, 113, 145, 144), (91, 99, 131, 123), (99, 100, 132, 131), (104, 112, 144, 136), (113, 114, 146, 145), (98, 90, 122, 130), (100, 101, 133, 132), (175, 174, 182, 183), (173, 172, 180, 181), (172, 171, 179, 180), (170, 169, 177, 178), (169, 168, 176, 177), (159, 158, 166, 167), (157, 156, 164, 165), (156, 155, 163, 164), (154, 153, 161, 162), (153, 152, 160, 161), (66, 58, 154, 162), (65, 66, 162, 161), (80, 81, 177, 176), (56, 64, 160, 152), (67, 68, 164, 163), (81, 82, 178, 177), (68, 69, 165, 164), (57, 56, 152, 153), (83, 84, 180, 179), (70, 71, 167, 166), (58, 57, 153, 154), (87, 79, 175, 183), (84, 85, 181, 180), (78, 86, 182, 174), (73, 72, 168, 169), (60, 59, 155, 156), (85, 77, 173, 181), (86, 87, 183, 182), (74, 73, 169, 170), (71, 63, 159, 167), (61, 60, 156, 157), (62, 70, 166, 158)])
_uv = me_cube.uv_layers.new(name='UVMap')
_uv.uv.foreach_set('vector', [0.2667, 0.6667, 0.3333, 0.6667, 0.3333, 1.0, 0.2667, 1.0, 0.3333, 0.6, 0.6667, 0.6, 0.6667, 0.6667, 0.3333, 0.6667, 0.03704, 0.06667, 1.987e-08, 0.06667, 2.98e-08, 0.0, 0.03704, 0.0, 0.3333, 0.6296, 0.3333, 0.6667, 1.987e-08, 0.6667, 2.98e-08, 0.6296, 0.7037, 0.06667, 0.6667, 0.06667, 0.6667, 8.941e-08, 0.7037, 7.947e-08, 0.6296, 1.093e-07, 0.6667, 1.093e-07, 0.6667, 0.3333, 0.6296, 0.3333, 0.7037, 0.3333, 0.6667, 0.3333, 0.6667, 0.2667, 0.7037, 0.2667, 0.7037, 0.2667, 0.6667, 0.2667, 0.6667, 0.2, 0.7037, 0.2, 0.7037, 0.2, 0.6667, 0.2, 0.6667, 0.1333, 0.7037, 0.1333, 0.7037, 0.1333, 0.6667, 0.1333, 0.6667, 0.06667, 0.7037, 0.06667, 0.03704, 0.3333, 0.0, 0.3333, 9.934e-09, 0.2667, 0.03704, 0.2667, 0.03704, 0.2667, 9.934e-09, 0.2667, 0.0, 0.2, 0.03704, 0.2, 0.03704, 0.2, 0.0, 0.2, 1.987e-08, 0.1333, 0.03704, 0.1333, 0.03704, 0.1333, 1.987e-08, 0.1333, 1.987e-08, 0.06667, 0.03704, 0.06667, 0.3333, 0.3333, 0.6667, 0.3333, 0.6667, 0.4, 0.3333, 0.4, 0.3333, 0.4, 0.6667, 0.4, 0.6667, 0.4667, 0.3333, 0.4667, 0.3333, 0.4667, 0.6667, 0.4667, 0.6667, 0.5333, 0.3333, 0.5333, 0.3333, 0.5333, 0.6667, 0.5333, 0.6667, 0.6, 0.3333, 0.6, 1.987e-08, 0.6667, 0.06667, 0.6667, 0.06667, 1.0, 0.0, 1.0, 0.06667, 0.6667, 0.1333, 0.6667, 0.1333, 1.0, 0.06667, 1.0, 0.1333, 0.6667, 0.2, 0.6667, 0.2, 1.0, 0.1333, 1.0, 0.2, 0.6667, 0.2667, 0.6667, 0.2667, 1.0, 0.2, 1.0, 0.3333, 0.1333, 0.2963, 0.1333, 0.2963, 0.06667, 0.3333, 0.06667, 0.7333, 0.4815, 0.7333, 0.4444, 0.799, 0.4444, 0.799, 0.4815, 0.2593, 0.1333, 0.2222, 0.1333, 0.2222, 0.06667, 0.2593, 0.06667, 0.8834, 0.4741, 0.9204, 0.4741, 0.9204, 0.5397, 0.8834, 0.5397, 0.6667, 0.7407, 0.6667, 0.7037, 0.7323, 0.7037, 0.7323, 0.7407, 0.1481, 0.1333, 0.1111, 0.1333, 0.1111, 0.06667, 0.1481, 0.06667, 0.7333, 0.4444, 0.7333, 0.4074, 0.799, 0.4074, 0.799, 0.4444, 0.599, 0.7037, 0.599, 0.6667, 0.6647, 0.6667, 0.6647, 0.7037, 0.3333, 0.2, 0.2963, 0.2, 0.2963, 0.1333, 0.3333, 0.1333, 0.2963, 0.2, 0.2593, 0.2, 0.2593, 0.1333, 0.2963, 0.1333, 0.2593, 0.2, 0.2222, 0.2, 0.2222, 0.1333, 0.2593, 0.1333, 0.2222, 0.2, 0.1852, 0.2, 0.1852, 0.1333, 0.2222, 0.1333, 0.1852, 0.2, 0.1481, 0.2, 0.1481, 0.1333, 0.1852, 0.1333, 0.1481, 0.2, 0.1111, 0.2, 0.1111, 0.1333, 0.1481, 0.1333, 0.1111, 0.2, 0.07407, 0.2, 0.07407, 0.1333, 0.1111, 0.1333, 0.07407, 0.2, 0.03704, 0.2, 0.03704, 0.1333, 0.07407, 0.1333, 0.3333, 0.2667, 0.2963, 0.2667, 0.2963, 0.2, 0.3333, 0.2, 0.7323, 0.7778, 0.7323, 0.7407, 0.798, 0.7407, 0.798, 0.7778, 0.2593, 0.2667, 0.2222, 0.2667, 0.2222, 0.2, 0.2593, 0.2, 0.5813, 0.9397, 0.5442, 0.9397, 0.5442, 0.8741, 0.5813, 0.8741, 0.4657, 0.7407, 0.4657, 0.8074, 0.4, 0.8074, 0.4, 0.7407, 0.1481, 0.2667, 0.1111, 0.2667, 0.1111, 0.2, 0.1481, 0.2, 0.599, 0.7407, 0.599, 0.7037, 0.6647, 0.7037, 0.6647, 0.7407, 0.7323, 0.7407, 0.7323, 0.7037, 0.798, 0.7037, 0.798, 0.7407, 0.3333, 0.3333, 0.2963, 0.3333, 0.2963, 0.2667, 0.3333, 0.2667, 0.2963, 0.3333, 0.2593, 0.3333, 0.2593, 0.2667, 0.2963, 0.2667, 0.2593, 0.3333, 0.2222, 0.3333, 0.2222, 0.2667, 0.2593, 0.2667, 0.2222, 0.3333, 0.1852, 0.3333, 0.1852, 0.2667, 0.2222, 0.2667, 0.1852, 0.3333, 0.1481, 0.3333, 0.1481, 0.2667, 0.1852, 0.2667, 0.1481, 0.3333, 0.1111, 0.3333, 0.1111, 0.2667, 0.1481, 0.2667, 0.1111, 0.3333, 0.07407, 0.3333, 0.07407, 0.2667, 0.1111, 0.2667, 0.07407, 0.3333, 0.03704, 0.3333, 0.03704, 0.2667, 0.07407, 0.2667, 1.0, 0.1333, 0.963, 0.1333, 0.963, 0.06667, 1.0, 0.06667, 0.6183, 0.8741, 0.6553, 0.8741, 0.6553, 0.9163, 0.6183, 0.9163, 0.9259, 0.1333, 0.8889, 0.1333, 0.8889, 0.06667, 0.9259, 0.06667, 0.6667, 0.9111, 0.6667, 0.8444, 0.7088, 0.8444, 0.7088, 0.9111, 0.5442, 0.8074, 0.5442, 0.8444, 0.5021, 0.8444, 0.5021, 0.8074, 0.8148, 0.1333, 0.7778, 0.1333, 0.7778, 0.06667, 0.8148, 0.06667, 0.8824, 0.837, 0.8824, 0.9037, 0.8402, 0.9037, 0.8402, 0.837, 0.799, 0.6296, 0.799, 0.5926, 0.8412, 0.5926, 0.8412, 0.6296, 1.0, 0.2, 0.963, 0.2, 0.963, 0.1333, 1.0, 0.1333, 0.963, 0.2, 0.9259, 0.2, 0.9259, 0.1333, 0.963, 0.1333, 0.9259, 0.2, 0.8889, 0.2, 0.8889, 0.1333, 0.9259, 0.1333, 0.8889, 0.2, 0.8519, 0.2, 0.8519, 0.1333, 0.8889, 0.1333, 0.8519, 0.2, 0.8148, 0.2, 0.8148, 0.1333, 0.8519, 0.1333, 0.8148, 0.2, 0.7778, 0.2, 0.7778, 0.1333, 0.8148, 0.1333, 0.7778, 0.2, 0.7407, 0.2, 0.7407, 0.1333, 0.7778, 0.1333, 0.7407, 0.2, 0.7037, 0.2, 0.7037, 0.1333, 0.7407, 0.1333, 1.0, 0.2667, 0.963, 0.2667, 0.963, 0.2, 1.0, 0.2, 0.8647, 0.4741, 0.8647, 0.4074, 0.9068, 0.4074, 0.9068, 0.4741, 0.9259, 0.2667, 0.8889, 0.2667, 0.8889, 0.2, 0.9259, 0.2, 0.6183, 0.9163, 0.5813, 0.9163, 0.5813, 0.8741, 0.6183, 0.8741, 0.8402, 0.837, 0.8402, 0.9037, 0.798, 0.9037, 0.798, 0.837, 0.8148, 0.2667, 0.7778, 0.2667, 0.7778, 0.2, 0.8148, 0.2, 0.799, 0.5926, 0.799, 0.5556, 0.8412, 0.5556, 0.8412, 0.5926, 0.9068, 0.3333, 0.9068, 0.4, 0.8647, 0.4, 0.8647, 0.3333, 1.0, 0.3333, 0.963, 0.3333, 0.963, 0.2667, 1.0, 0.2667, 0.963, 0.3333, 0.9259, 0.3333, 0.9259, 0.2667, 0.963, 0.2667, 0.9259, 0.3333, 0.8889, 0.3333, 0.8889, 0.2667, 0.9259, 0.2667, 0.8889, 0.3333, 0.8519, 0.3333, 0.8519, 0.2667, 0.8889, 0.2667, 0.8519, 0.3333, 0.8148, 0.3333, 0.8148, 0.2667, 0.8519, 0.2667, 0.8148, 0.3333, 0.7778, 0.3333, 0.7778, 0.2667, 0.8148, 0.2667, 0.7778, 0.3333, 0.7407, 0.3333, 0.7407, 0.2667, 0.7778, 0.2667, 0.7407, 0.3333, 0.7037, 0.3333, 0.7037, 0.2667, 0.7407, 0.2667, 0.3333, 1.987e-08, 0.3704, 0.0, 0.3704, 0.3333, 0.3333, 0.3333, 0.3704, 0.0, 0.4074, 3.974e-08, 0.4074, 0.3333, 0.3704, 0.3333, 0.4074, 3.974e-08, 0.4444, 5.96e-08, 0.4444, 0.3333, 0.4074, 0.3333, 0.4444, 5.96e-08, 0.4815, 5.96e-08, 0.4815, 0.3333, 0.4444, 0.3333, 0.4815, 5.96e-08, 0.5185, 5.96e-08, 0.5185, 0.3333, 0.4815, 0.3333, 0.5185, 5.96e-08, 0.5556, 8.941e-08, 0.5556, 0.3333, 0.5185, 0.3333, 0.5556, 8.941e-08, 0.5926, 1.093e-07, 0.5926, 0.3333, 0.5556, 0.3333, 0.5926, 1.093e-07, 0.6296, 1.093e-07, 0.6296, 0.3333, 0.5926, 0.3333, 1.0, 0.06667, 0.963, 0.06667, 0.963, 0.0, 1.0, 0.0, 0.963, 0.06667, 0.9259, 0.06667, 0.9259, 1.987e-08, 0.963, 0.0, 0.9259, 0.06667, 0.8889, 0.06667, 0.8889, 1.987e-08, 0.9259, 1.987e-08, 0.8889, 0.06667, 0.8519, 0.06667, 0.8519, 1.987e-08, 0.8889, 1.987e-08, 0.8519, 0.06667, 0.8148, 0.06667, 0.8148, 1.987e-08, 0.8519, 1.987e-08, 0.8148, 0.06667, 0.7778, 0.06667, 0.7778, 4.967e-08, 0.8148, 1.987e-08, 0.7778, 0.06667, 0.7407, 0.06667, 0.7407, 5.96e-08, 0.7778, 4.967e-08, 0.7407, 0.06667, 0.7037, 0.06667, 0.7037, 7.947e-08, 0.7407, 5.96e-08, 0.3333, 0.3333, 0.3333, 0.3704, 0.0, 0.3704, 0.0, 0.3333, 0.3333, 0.3704, 0.3333, 0.4074, 0.0, 0.4074, 0.0, 0.3704, 0.3333, 0.4074, 0.3333, 0.4444, 0.0, 0.4444, 0.0, 0.4074, 0.3333, 0.4444, 0.3333, 0.4815, 1.987e-08, 0.4815, 0.0, 0.4444, 0.3333, 0.4815, 0.3333, 0.5185, 1.987e-08, 0.5185, 1.987e-08, 0.4815, 0.3333, 0.5185, 0.3333, 0.5556, 1.987e-08, 0.5556, 1.987e-08, 0.5185, 0.3333, 0.5556, 0.3333, 0.5926, 1.987e-08, 0.5926, 1.987e-08, 0.5556, 0.3333, 0.5926, 0.3333, 0.6296, 2.98e-08, 0.6296, 1.987e-08, 0.5926, 0.3333, 0.06667, 0.2963, 0.06667, 0.2963, 7.947e-08, 0.3333, 1.093e-07, 0.2963, 0.06667, 0.2593, 0.06667, 0.2593, 5.96e-08, 0.2963, 7.947e-08, 0.2593, 0.06667, 0.2222, 0.06667, 0.2222, 6.954e-08, 0.2593, 5.96e-08, 0.2222, 0.06667, 0.1852, 0.06667, 0.1852, 5.96e-08, 0.2222, 6.954e-08, 0.1852, 0.06667, 0.1481, 0.06667, 0.1481, 3.974e-08, 0.1852, 5.96e-08, 0.1481, 0.06667, 0.1111, 0.06667, 0.1111, 1.987e-08, 0.1481, 3.974e-08, 0.1111, 0.06667, 0.07407, 0.06667, 0.07407, 0.0, 0.1111, 1.987e-08, 0.07407, 0.06667, 0.03704, 0.06667, 0.03704, 0.0, 0.07407, 0.0, 0.7459, 0.9111, 0.7088, 0.9111, 0.7088, 0.8444, 0.7459, 0.8444, 0.7333, 0.6296, 0.7333, 0.6667, 0.6667, 0.6667, 0.6667, 0.6296, 0.7333, 0.6667, 0.7333, 0.7037, 0.6667, 0.7037, 0.6667, 0.6667, 0.7333, 0.5556, 0.7333, 0.5926, 0.6667, 0.5926, 0.6667, 0.5556, 0.7333, 0.5926, 0.7333, 0.6296, 0.6667, 0.6296, 0.6667, 0.5926, 0.6656, 0.8741, 0.6286, 0.8741, 0.6286, 0.8074, 0.6656, 0.8074, 0.6667, 0.4074, 0.6667, 0.3704, 0.7333, 0.3704, 0.7333, 0.4074, 0.6667, 0.3704, 0.6667, 0.3333, 0.7333, 0.3333, 0.7333, 0.3704, 0.6667, 0.5556, 0.6667, 0.5185, 0.7333, 0.5185, 0.7333, 0.5556, 0.6667, 0.5185, 0.6667, 0.4815, 0.7333, 0.4815, 0.7333, 0.5185, 0.6667, 0.7778, 0.6667, 0.7407, 0.7323, 0.7407, 0.7323, 0.7778, 0.599, 0.7407, 0.599, 0.8074, 0.5333, 0.8074, 0.5333, 0.7407, 0.599, 0.8074, 0.599, 0.7407, 0.6647, 0.7407, 0.6647, 0.8074, 0.7333, 0.5185, 0.7333, 0.4815, 0.799, 0.4815, 0.799, 0.5185, 0.9204, 0.6721, 0.8834, 0.6721, 0.8834, 0.6064, 0.9204, 0.6064, 0.799, 0.4741, 0.799, 0.4074, 0.8647, 0.4074, 0.8647, 0.4741, 0.7333, 0.5556, 0.7333, 0.5185, 0.799, 0.5185, 0.799, 0.5556, 0.799, 0.4, 0.799, 0.3333, 0.8647, 0.3333, 0.8647, 0.4, 0.8637, 0.7704, 0.8637, 0.837, 0.798, 0.837, 0.798, 0.7704, 0.799, 0.5556, 0.799, 0.5926, 0.7333, 0.5926, 0.7333, 0.5556, 0.4667, 0.8074, 0.4667, 0.7407, 0.5323, 0.7407, 0.5323, 0.8074, 0.9204, 0.6064, 0.8834, 0.6064, 0.8834, 0.5407, 0.9204, 0.5407, 0.7323, 0.7778, 0.7323, 0.8444, 0.6667, 0.8444, 0.6667, 0.7778, 0.799, 0.5926, 0.799, 0.6296, 0.7333, 0.6296, 0.7333, 0.5926, 0.7323, 0.8444, 0.7323, 0.7778, 0.798, 0.7778, 0.798, 0.8444, 0.599, 0.6667, 0.599, 0.7037, 0.5333, 0.7037, 0.5333, 0.6667, 0.799, 0.6296, 0.799, 0.6963, 0.7333, 0.6963, 0.7333, 0.6296, 0.7333, 0.4074, 0.7333, 0.3704, 0.799, 0.3704, 0.799, 0.4074, 0.399, 0.7407, 0.399, 0.8074, 0.3333, 0.8074, 0.3333, 0.7407, 0.599, 0.7037, 0.599, 0.7407, 0.5333, 0.7407, 0.5333, 0.7037, 0.8637, 0.7037, 0.8637, 0.7704, 0.798, 0.7704, 0.798, 0.7037, 0.7333, 0.3704, 0.7333, 0.3333, 0.799, 0.3333, 0.799, 0.3704, 0.8824, 0.837, 0.9194, 0.837, 0.9194, 0.9037, 0.8824, 0.9037, 0.4, 0.7407, 0.4, 0.7037, 0.4667, 0.7037, 0.4667, 0.7407, 0.4, 0.7037, 0.4, 0.6667, 0.4667, 0.6667, 0.4667, 0.7037, 0.5333, 0.6667, 0.5333, 0.7037, 0.4667, 0.7037, 0.4667, 0.6667, 0.5333, 0.7037, 0.5333, 0.7407, 0.4667, 0.7407, 0.4667, 0.7037, 0.7829, 0.9111, 0.7459, 0.9111, 0.7459, 0.8444, 0.7829, 0.8444, 0.6667, 0.4815, 0.6667, 0.4444, 0.7333, 0.4444, 0.7333, 0.4815, 0.6667, 0.4444, 0.6667, 0.4074, 0.7333, 0.4074, 0.7333, 0.4444, 0.4, 0.6667, 0.4, 0.7037, 0.3333, 0.7037, 0.3333, 0.6667, 0.4, 0.7037, 0.4, 0.7407, 0.3333, 0.7407, 0.3333, 0.7037, 0.8637, 0.7704, 0.8637, 0.7037, 0.9059, 0.7037, 0.9059, 0.7704, 0.5442, 0.8444, 0.5442, 0.8815, 0.5021, 0.8815, 0.5021, 0.8444, 0.5021, 0.8074, 0.5021, 0.8444, 0.4599, 0.8444, 0.4599, 0.8074, 0.8412, 0.6741, 0.8412, 0.6074, 0.8834, 0.6074, 0.8834, 0.6741, 0.4599, 0.8074, 0.4599, 0.8444, 0.4177, 0.8444, 0.4177, 0.8074, 0.5021, 0.8444, 0.5021, 0.8815, 0.4599, 0.8815, 0.4599, 0.8444, 0.4599, 0.8444, 0.4599, 0.8815, 0.4177, 0.8815, 0.4177, 0.8444, 0.3755, 0.8444, 0.3755, 0.8815, 0.3333, 0.8815, 0.3333, 0.8444, 0.799, 0.7037, 0.799, 0.6667, 0.8412, 0.6667, 0.8412, 0.7037, 0.3704, 0.9237, 0.3333, 0.9237, 0.3333, 0.8815, 0.3704, 0.8815, 0.3755, 0.8074, 0.3755, 0.8444, 0.3333, 0.8444, 0.3333, 0.8074, 0.5864, 0.8741, 0.5864, 0.8074, 0.6286, 0.8074, 0.6286, 0.8741, 0.799, 0.6667, 0.799, 0.6296, 0.8412, 0.6296, 0.8412, 0.6667, 0.9059, 0.7704, 0.9059, 0.837, 0.8637, 0.837, 0.8637, 0.7704, 0.799, 0.5111, 0.799, 0.4741, 0.8412, 0.4741, 0.8412, 0.5111, 0.4177, 0.8444, 0.4177, 0.8815, 0.3755, 0.8815, 0.3755, 0.8444, 0.8412, 0.5407, 0.8412, 0.4741, 0.8834, 0.4741, 0.8834, 0.5407, 0.4126, 0.9237, 0.3755, 0.9237, 0.3755, 0.8815, 0.4126, 0.8815, 0.799, 0.5481, 0.799, 0.5111, 0.8412, 0.5111, 0.8412, 0.5481, 0.8834, 0.5407, 0.8834, 0.6074, 0.8412, 0.6074, 0.8412, 0.5407, 0.4177, 0.8074, 0.4177, 0.8444, 0.3755, 0.8444, 0.3755, 0.8074, 0.5442, 0.8741, 0.5442, 0.8074, 0.5864, 0.8074, 0.5864, 0.8741])
me_cube.materials.append(mat_material)
me_cube.use_remesh_preserve_volume = False
me_cube.use_remesh_preserve_attributes = False
me_cube.use_mirror_vertex_groups = False
me_cube.update()
me_cylinder_001 = bpy.data.meshes.new('Cylinder.001')
me_cylinder_001.from_pydata([(0.0, 1.0, -1.0), (0.0, 1.0, 1.0), (0.1951, 0.9808, -1.0), (0.1951, 0.9808, 1.0), (0.3827, 0.9239, -1.0), (0.3827, 0.9239, 1.0), (0.5556, 0.8315, -1.0), (0.5556, 0.8315, 1.0), (0.7071, 0.7071, -1.0), (0.7071, 0.7071, 1.0), (0.8315, 0.5556, -1.0), (0.8315, 0.5556, 1.0), (0.9239, 0.3827, -1.0), (0.9239, 0.3827, 1.0), (0.9808, 0.1951, -1.0), (0.9808, 0.1951, 1.0), (1.0, 7.55e-08, -1.0), (1.0, 7.55e-08, 1.0), (0.9808, -0.1951, -1.0), (0.9808, -0.1951, 1.0), (0.9239, -0.3827, -1.0), (0.9239, -0.3827, 1.0), (0.8315, -0.5556, -1.0), (0.8315, -0.5556, 1.0), (0.7071, -0.7071, -1.0), (0.7071, -0.7071, 1.0), (0.5556, -0.8315, -1.0), (0.5556, -0.8315, 1.0), (0.3827, -0.9239, -1.0), (0.3827, -0.9239, 1.0), (0.1951, -0.9808, -1.0), (0.1951, -0.9808, 1.0), (-3.258e-07, -1.0, -1.0), (-3.258e-07, -1.0, 1.0), (-0.1951, -0.9808, -1.0), (-0.1951, -0.9808, 1.0), (-0.3827, -0.9239, -1.0), (-0.3827, -0.9239, 1.0), (-0.5556, -0.8315, -1.0), (-0.5556, -0.8315, 1.0), (-0.7071, -0.7071, -1.0), (-0.7071, -0.7071, 1.0), (-0.8315, -0.5556, -1.0), (-0.8315, -0.5556, 1.0), (-0.9239, -0.3827, -1.0), (-0.9239, -0.3827, 1.0), (-0.9808, -0.1951, -1.0), (-0.9808, -0.1951, 1.0), (-1.0, 9.656e-07, -1.0), (-1.0, 9.656e-07, 1.0), (-0.9808, 0.1951, -1.0), (-0.9808, 0.1951, 1.0), (-0.9239, 0.3827, -1.0), (-0.9239, 0.3827, 1.0), (-0.8315, 0.5556, -1.0), (-0.8315, 0.5556, 1.0), (-0.7071, 0.7071, -1.0), (-0.7071, 0.7071, 1.0), (-0.5556, 0.8315, -1.0), (-0.5556, 0.8315, 1.0), (-0.3827, 0.9239, -1.0), (-0.3827, 0.9239, 1.0), (-0.1951, 0.9808, -1.0), (-0.1951, 0.9808, 1.0), (0.0, 1.0, -0.3333), (0.0, 1.0, 0.3333), (0.1951, 0.9808, 0.3333), (0.1951, 0.9808, -0.3333), (0.3827, 0.9239, 0.3333), (0.3827, 0.9239, -0.3333), (0.5556, 0.8315, 0.3333), (0.5556, 0.8315, -0.3333), (0.7071, 0.7071, 0.3333), (0.7071, 0.7071, -0.3333), (0.8315, 0.5556, 0.3333), (0.8315, 0.5556, -0.3333), (0.9239, 0.3827, 0.3333), (0.9239, 0.3827, -0.3333), (0.9808, 0.1951, 0.3333), (0.9808, 0.1951, -0.3333), (1.0, 7.55e-08, 0.3333), (1.0, 7.55e-08, -0.3333), (0.9808, -0.1951, 0.3333), (0.9808, -0.1951, -0.3333), (0.9239, -0.3827, 0.3333), (0.9239, -0.3827, -0.3333), (0.8315, -0.5556, 0.3333), (0.8315, -0.5556, -0.3333), (0.7071, -0.7071, 0.3333), (0.7071, -0.7071, -0.3333), (0.5556, -0.8315, 0.3333), (0.5556, -0.8315, -0.3333), (0.3827, -0.9239, 0.3333), (0.3827, -0.9239, -0.3333), (0.1951, -0.9808, 0.3333), (0.1951, -0.9808, -0.3333), (-3.258e-07, -1.0, 0.3333), (-3.258e-07, -1.0, -0.3333), (-0.1951, -0.9808, 0.3333), (-0.1951, -0.9808, -0.3333), (-0.3827, -0.9239, 0.3333), (-0.3827, -0.9239, -0.3333), (-0.5556, -0.8315, 0.3333), (-0.5556, -0.8315, -0.3333), (-0.7071, -0.7071, 0.3333), (-0.7071, -0.7071, -0.3333), (-0.8315, -0.5556, 0.3333), (-0.8315, -0.5556, -0.3333), (-0.9239, -0.3827, 0.3333), (-0.9239, -0.3827, -0.3333), (-0.9808, -0.1951, 0.3333), (-0.9808, -0.1951, -0.3333), (-1.0, 9.656e-07, 0.3333), (-1.0, 9.656e-07, -0.3333), (-0.9808, 0.1951, 0.3333), (-0.9808, 0.1951, -0.3333), (-0.9239, 0.3827, 0.3333), (-0.9239, 0.3827, -0.3333), (-0.8315, 0.5556, 0.3333), (-0.8315, 0.5556, -0.3333), (-0.7071, 0.7071, 0.3333), (-0.7071, 0.7071, -0.3333), (-0.5556, 0.8315, 0.3333), (-0.5556, 0.8315, -0.3333), (-0.3827, 0.9239, 0.3333), (-0.3827, 0.9239, -0.3333), (-0.1951, 0.9808, 0.3333), (-0.1951, 0.9808, -0.3333), (-0.5272, -1.986, 0.3333), (-0.5272, -1.986, -0.3333), (-0.7223, -1.967, 0.3333), (-0.7223, -1.967, -0.3333), (-0.9099, -1.91, 0.3333), (-0.9099, -1.91, -0.3333), (-1.083, -1.818, 0.3333), (-1.083, -1.818, -0.3333), (-1.234, -1.693, 0.3333), (-1.234, -1.693, -0.3333), (-1.276, -1.542, 0.3333), (-1.276, -1.542, -0.3333), (-0.3895, -2.551, 0.3333), (-0.3895, -2.551, -0.3333), (-0.5845, -2.532, 0.3333), (-0.5845, -2.532, -0.3333), (-0.7721, -2.475, 0.3333), (-0.7721, -2.475, -0.3333), (-0.945, -2.382, 0.3333), (-0.945, -2.382, -0.3333), (-1.097, -2.258, 0.3333), (-1.097, -2.258, -0.3333), (-1.221, -2.106, 0.3333), (-1.221, -2.106, -0.3333), (-0.5167, -3.26, 0.3333), (-0.5167, -3.26, -0.3333), (-0.7118, -3.241, 0.3333), (-0.7118, -3.241, -0.3333), (-0.8994, -3.184, 0.3333), (-0.8994, -3.184, -0.3333), (-1.072, -3.091, 0.3333), (-1.072, -3.091, -0.3333), (-1.291, -2.967, 0.3333), (-1.291, -2.967, -0.3333), (-1.348, -2.815, 0.3333), (-1.348, -2.815, -0.3333), (-0.9206, -3.631, 0.3333), (-0.9206, -3.631, -0.3333), (-1.108, -3.574, 0.3333), (-1.108, -3.574, -0.3333), (-1.281, -3.482, 0.3333), (-1.281, -3.482, -0.3333), (-1.433, -3.358, 0.3333), (-1.433, -3.358, -0.3333)], [], [(65, 1, 3, 66), (66, 3, 5, 68), (68, 5, 7, 70), (70, 7, 9, 72), (72, 9, 11, 74), (74, 11, 13, 76), (76, 13, 15, 78), (78, 15, 17, 80), (80, 17, 19, 82), (82, 19, 21, 84), (84, 21, 23, 86), (86, 23, 25, 88), (88, 25, 27, 90), (90, 27, 29, 92), (92, 29, 31, 94), (94, 31, 33, 96), (96, 33, 35, 98), (98, 35, 37, 100), (100, 37, 39, 102), (102, 39, 41, 104), (104, 41, 43, 106), (106, 43, 45, 108), (108, 45, 47, 110), (110, 47, 49, 112), (112, 49, 51, 114), (114, 51, 53, 116), (116, 53, 55, 118), (118, 55, 57, 120), (120, 57, 59, 122), (122, 59, 61, 124), (3, 1, 63, 61, 59, 57, 55, 53, 51, 49, 47, 45, 43, 41, 39, 37, 35, 33, 31, 29, 27, 25, 23, 21, 19, 17, 15, 13, 11, 9, 7, 5), (124, 61, 63, 126), (126, 63, 1, 65), (0, 2, 4, 6, 8, 10, 12, 14, 16, 18, 20, 22, 24, 26, 28, 30, 32, 34, 36, 38, 40, 42, 44, 46, 48, 50, 52, 54, 56, 58, 60, 62), (62, 127, 64, 0), (127, 126, 65, 64), (60, 125, 127, 62), (125, 124, 126, 127), (58, 123, 125, 60), (123, 122, 124, 125), (56, 121, 123, 58), (121, 120, 122, 123), (54, 119, 121, 56), (119, 118, 120, 121), (52, 117, 119, 54), (117, 116, 118, 119), (50, 115, 117, 52), (115, 114, 116, 117), (48, 113, 115, 50), (113, 112, 114, 115), (46, 111, 113, 48), (111, 110, 112, 113), (44, 109, 111, 46), (109, 108, 110, 111), (42, 107, 109, 44), (107, 106, 108, 109), (40, 105, 107, 42), (100, 102, 134, 132), (38, 103, 105, 40), (97, 96, 128, 129), (36, 101, 103, 38), (106, 107, 139, 138), (34, 99, 101, 36), (99, 97, 129, 131), (32, 97, 99, 34), (104, 106, 138, 136), (30, 95, 97, 32), (95, 94, 96, 97), (28, 93, 95, 30), (93, 92, 94, 95), (26, 91, 93, 28), (91, 90, 92, 93), (24, 89, 91, 26), (89, 88, 90, 91), (22, 87, 89, 24), (87, 86, 88, 89), (20, 85, 87, 22), (85, 84, 86, 87), (18, 83, 85, 20), (83, 82, 84, 85), (16, 81, 83, 18), (81, 80, 82, 83), (14, 79, 81, 16), (79, 78, 80, 81), (12, 77, 79, 14), (77, 76, 78, 79), (10, 75, 77, 12), (75, 74, 76, 77), (8, 73, 75, 10), (73, 72, 74, 75), (6, 71, 73, 8), (71, 70, 72, 73), (4, 69, 71, 6), (69, 68, 70, 71), (2, 67, 69, 4), (67, 66, 68, 69), (0, 64, 67, 2), (64, 65, 66, 67), (132, 134, 146, 144), (131, 129, 141, 143), (136, 138, 150, 148), (129, 128, 140, 141), (135, 133, 145, 147), (105, 103, 135, 137), (96, 98, 130, 128), (101, 99, 131, 133), (102, 104, 136, 134), (107, 105, 137, 139), (98, 100, 132, 130), (103, 101, 133, 135), (144, 146, 158, 156), (143, 141, 153, 155), (148, 150, 162, 160), (141, 140, 152, 153), (147, 145, 157, 159), (137, 135, 147, 149), (128, 130, 142, 140), (138, 139, 151, 150), (133, 131, 143, 145), (134, 136, 148, 146), (139, 137, 149, 151), (130, 132, 144, 142), (161, 160, 162, 163), (159, 157, 167, 169), (155, 154, 164, 165), (157, 155, 165, 167), (153, 152, 154, 155), (149, 147, 159, 161), (140, 142, 154, 152), (150, 151, 163, 162), (145, 143, 155, 157), (146, 148, 160, 158), (151, 149, 161, 163), (142, 144, 156, 154), (169, 168, 170, 171), (167, 166, 168, 169), (165, 164, 166, 167), (161, 159, 169, 171), (160, 161, 171, 170), (154, 156, 166, 164), (156, 158, 168, 166), (158, 160, 170, 168)])
me_cylinder_001.polygons.foreach_set('use_smooth', [True] * 142)
_uv = me_cylinder_001.uv_layers.new(name='UVMap')
_uv.uv.foreach_set('vector', [0.8582, 0.1063, 0.8582, 1.902e-08, 0.8877, 2.852e-08, 0.8877, 0.1063, 0.8877, 0.1063, 0.8877, 2.852e-08, 0.9177, 1.902e-08, 0.9177, 0.1063, 0.9177, 0.1063, 0.9177, 1.902e-08, 0.9472, 2.852e-08, 0.9472, 0.1063, 0.9472, 0.1063, 0.9472, 2.852e-08, 0.975, 0.0, 0.975, 0.1063, 0.975, 0.1063, 0.975, 0.0, 1.0, 0.0, 1.0, 0.1063, 0.3067, 0.7413, 0.3067, 0.635, 0.3282, 0.635, 0.3282, 0.7413, 0.3282, 0.7413, 0.3282, 0.635, 0.3535, 0.635, 0.3535, 0.7413, 0.3535, 0.7413, 0.3535, 0.635, 0.3814, 0.635, 0.3814, 0.7413, 0.3814, 0.7413, 0.3814, 0.635, 0.4109, 0.635, 0.4109, 0.7413, 0.4109, 0.7413, 0.4109, 0.635, 0.441, 0.635, 0.441, 0.7413, 0.441, 0.7413, 0.441, 0.635, 0.4704, 0.635, 0.4704, 0.7413, 0.4704, 0.7413, 0.4704, 0.635, 0.498, 0.635, 0.498, 0.7413, 0.498, 0.7413, 0.498, 0.635, 0.5228, 0.635, 0.5228, 0.7413, 3.656e-08, 0.7873, 0.0, 0.681, 0.02126, 0.681, 0.02126, 0.7873, 0.02126, 0.7873, 0.02126, 0.681, 0.04626, 0.681, 0.04626, 0.7873, 0.04626, 0.7873, 0.04626, 0.681, 0.07403, 0.681, 0.07403, 0.7873, 0.07403, 0.7873, 0.07403, 0.681, 0.1035, 0.681, 0.1035, 0.7873, 0.1035, 0.7873, 0.1035, 0.681, 0.1336, 0.681, 0.1336, 0.7873, 0.1336, 0.7873, 0.1336, 0.681, 0.1631, 0.681, 0.1631, 0.7873, 0.1631, 0.7873, 0.1631, 0.681, 0.1908, 0.681, 0.1908, 0.7873, 0.1908, 0.7873, 0.1908, 0.681, 0.2158, 0.681, 0.2158, 0.7873, 0.1022, 0.2248, 4.57e-08, 0.2248, 3.656e-08, 0.2024, 0.1022, 0.2024, 0.1022, 0.2024, 3.656e-08, 0.2024, 3.656e-08, 0.1761, 0.1022, 0.1761, 0.1022, 0.1761, 3.656e-08, 0.1761, 1.828e-08, 0.147, 0.1022, 0.147, 0.1022, 0.147, 1.828e-08, 0.147, 9.141e-09, 0.1162, 0.1022, 0.1162, 0.1022, 0.1162, 9.141e-09, 0.1162, 2.742e-08, 0.08494, 0.1022, 0.08493, 0.1022, 0.08493, 2.742e-08, 0.08494, 2.742e-08, 0.05438, 0.1022, 0.05438, 0.1022, 0.05438, 2.742e-08, 0.05438, 0.0, 0.0257, 0.1022, 0.0257, 0.1022, 0.0257, 0.0, 0.0257, 9.141e-09, 3.803e-08, 0.1022, 1.902e-08, 0.7842, 0.1063, 0.7842, 5.705e-08, 0.8054, 3.803e-08, 0.8054, 0.1063, 0.3126, 0.1124, 0.3241, 0.08355, 0.3408, 0.05755, 0.362, 0.03544, 0.387, 0.01807, 0.4148, 0.0061, 0.4443, 1.902e-08, 0.4744, 0.0, 0.5039, 0.0061, 0.5316, 0.01807, 0.5566, 0.03544, 0.5779, 0.05755, 0.5946, 0.08355, 0.6061, 0.1124, 0.612, 0.1431, 0.612, 0.1744, 0.6061, 0.205, 0.5946, 0.2339, 0.5779, 0.2599, 0.5566, 0.282, 0.5316, 0.2994, 0.5039, 0.3114, 0.4744, 0.3175, 0.4443, 0.3175, 0.4148, 0.3114, 0.387, 0.2994, 0.362, 0.282, 0.3408, 0.2599, 0.3241, 0.2339, 0.3126, 0.205, 0.3067, 0.1744, 0.3067, 0.1431, 0.8054, 0.1063, 0.8054, 3.803e-08, 0.8304, 4.754e-08, 0.8304, 0.1063, 0.8304, 0.1063, 0.8304, 4.754e-08, 0.8582, 1.902e-08, 0.8582, 0.1063, 0.3126, 0.5225, 0.3067, 0.4919, 0.3067, 0.4606, 0.3126, 0.4299, 0.3241, 0.401, 0.3408, 0.375, 0.362, 0.3529, 0.387, 0.3356, 0.4148, 0.3236, 0.4443, 0.3175, 0.4744, 0.3175, 0.5039, 0.3236, 0.5316, 0.3356, 0.5566, 0.3529, 0.5779, 0.375, 0.5946, 0.401, 0.6061, 0.4299, 0.612, 0.4606, 0.612, 0.4919, 0.6061, 0.5225, 0.5946, 0.5514, 0.5779, 0.5774, 0.5566, 0.5995, 0.5316, 0.6169, 0.5039, 0.6289, 0.4744, 0.635, 0.4443, 0.635, 0.4148, 0.6289, 0.387, 0.6169, 0.362, 0.5995, 0.3408, 0.5774, 0.3241, 0.5514, 0.8304, 0.319, 0.8304, 0.2127, 0.8582, 0.2127, 0.8582, 0.319, 0.8304, 0.2127, 0.8304, 0.1063, 0.8582, 0.1063, 0.8582, 0.2127, 0.8054, 0.319, 0.8054, 0.2127, 0.8304, 0.2127, 0.8304, 0.319, 0.8054, 0.2127, 0.8054, 0.1063, 0.8304, 0.1063, 0.8304, 0.2127, 0.7842, 0.319, 0.7842, 0.2127, 0.8054, 0.2127, 0.8054, 0.319, 0.7842, 0.2127, 0.7842, 0.1063, 0.8054, 0.1063, 0.8054, 0.2127, 0.3067, 0.0257, 0.2045, 0.0257, 0.2045, 2.852e-08, 0.3067, 0.0, 0.2045, 0.0257, 0.1022, 0.0257, 0.1022, 1.902e-08, 0.2045, 2.852e-08, 0.3067, 0.05438, 0.2045, 0.05438, 0.2045, 0.0257, 0.3067, 0.0257, 0.2045, 0.05438, 0.1022, 0.05438, 0.1022, 0.0257, 0.2045, 0.0257, 0.3067, 0.08493, 0.2045, 0.08493, 0.2045, 0.05438, 0.3067, 0.05438, 0.2045, 0.08493, 0.1022, 0.08493, 0.1022, 0.05438, 0.2045, 0.05438, 0.3067, 0.1162, 0.2045, 0.1162, 0.2045, 0.08493, 0.3067, 0.08493, 0.2045, 0.1162, 0.1022, 0.1162, 0.1022, 0.08493, 0.2045, 0.08493, 0.3067, 0.147, 0.2045, 0.147, 0.2045, 0.1162, 0.3067, 0.1162, 0.2045, 0.147, 0.1022, 0.147, 0.1022, 0.1162, 0.2045, 0.1162, 0.3067, 0.1761, 0.2045, 0.1761, 0.2045, 0.147, 0.3067, 0.147, 0.2045, 0.1761, 0.1022, 0.1761, 0.1022, 0.147, 0.2045, 0.147, 0.3067, 0.2024, 0.2045, 0.2024, 0.2045, 0.1761, 0.3067, 0.1761, 0.2045, 0.2024, 0.1022, 0.2024, 0.1022, 0.1761, 0.2045, 0.1761, 0.3067, 0.2248, 0.2045, 0.2248, 0.2045, 0.2024, 0.3067, 0.2024, 0.2045, 0.2248, 0.1022, 0.2248, 0.1022, 0.2024, 0.2045, 0.2024, 0.1908, 1.0, 0.1908, 0.8937, 0.2158, 0.8937, 0.2158, 1.0, 0.7243, 0.9216, 0.6953, 0.9298, 0.6502, 0.7577, 0.6792, 0.7495, 0.1631, 1.0, 0.1631, 0.8937, 0.1908, 0.8937, 0.1908, 1.0, 0.8864, 0.6882, 0.7842, 0.6882, 0.7842, 0.5137, 0.8864, 0.5137, 0.1336, 1.0, 0.1336, 0.8937, 0.1631, 0.8937, 0.1631, 1.0, 0.1022, 0.2248, 0.2045, 0.2248, 0.2045, 0.3956, 0.1022, 0.3956, 0.1035, 1.0, 0.1035, 0.8937, 0.1336, 0.8937, 0.1336, 1.0, 0.7543, 0.0435, 0.7842, 0.03955, 0.7391, 0.2117, 0.7092, 0.2156, 0.07403, 1.0, 0.07403, 0.8937, 0.1035, 0.8937, 0.1035, 1.0, 0.6684, 0.9437, 0.6447, 0.9629, 0.612, 0.7937, 0.6233, 0.7716, 0.04626, 1.0, 0.04626, 0.8937, 0.07403, 0.8937, 0.07403, 1.0, 0.04626, 0.8937, 0.04626, 0.7873, 0.07403, 0.7873, 0.07403, 0.8937, 0.02126, 1.0, 0.02126, 0.8937, 0.04626, 0.8937, 0.04626, 1.0, 0.02126, 0.8937, 0.02126, 0.7873, 0.04626, 0.7873, 0.04626, 0.8937, 4.57e-08, 1.0, 2.742e-08, 0.8937, 0.02126, 0.8937, 0.02126, 1.0, 2.742e-08, 0.8937, 3.656e-08, 0.7873, 0.02126, 0.7873, 0.02126, 0.8937, 0.498, 0.954, 0.498, 0.8476, 0.5228, 0.8476, 0.5228, 0.954, 0.498, 0.8476, 0.498, 0.7413, 0.5228, 0.7413, 0.5228, 0.8476, 0.4704, 0.954, 0.4704, 0.8476, 0.498, 0.8476, 0.498, 0.954, 0.4704, 0.8476, 0.4704, 0.7413, 0.498, 0.7413, 0.498, 0.8476, 0.441, 0.954, 0.441, 0.8476, 0.4704, 0.8476, 0.4704, 0.954, 0.441, 0.8476, 0.441, 0.7413, 0.4704, 0.7413, 0.4704, 0.8476, 0.4109, 0.954, 0.4109, 0.8476, 0.441, 0.8476, 0.441, 0.954, 0.4109, 0.8476, 0.4109, 0.7413, 0.441, 0.7413, 0.441, 0.8476, 0.3814, 0.954, 0.3814, 0.8476, 0.4109, 0.8476, 0.4109, 0.954, 0.3814, 0.8476, 0.3814, 0.7413, 0.4109, 0.7413, 0.4109, 0.8476, 0.3535, 0.954, 0.3535, 0.8476, 0.3814, 0.8476, 0.3814, 0.954, 0.3535, 0.8476, 0.3535, 0.7413, 0.3814, 0.7413, 0.3814, 0.8476, 0.3282, 0.954, 0.3282, 0.8476, 0.3535, 0.8476, 0.3535, 0.954, 0.3282, 0.8476, 0.3282, 0.7413, 0.3535, 0.7413, 0.3535, 0.8476, 0.3067, 0.954, 0.3067, 0.8476, 0.3282, 0.8476, 0.3282, 0.954, 0.3067, 0.8476, 0.3067, 0.7413, 0.3282, 0.7413, 0.3282, 0.8476, 0.975, 0.319, 0.975, 0.2127, 1.0, 0.2127, 1.0, 0.319, 0.975, 0.2127, 0.975, 0.1063, 1.0, 0.1063, 1.0, 0.2127, 0.9472, 0.319, 0.9472, 0.2127, 0.975, 0.2127, 0.975, 0.319, 0.9472, 0.2127, 0.9472, 0.1063, 0.975, 0.1063, 0.975, 0.2127, 0.9177, 0.319, 0.9177, 0.2127, 0.9472, 0.2127, 0.9472, 0.319, 0.9177, 0.2127, 0.9177, 0.1063, 0.9472, 0.1063, 0.9472, 0.2127, 0.8877, 0.319, 0.8877, 0.2127, 0.9177, 0.2127, 0.9177, 0.319, 0.8877, 0.2127, 0.8877, 0.1063, 0.9177, 0.1063, 0.9177, 0.2127, 0.8582, 0.319, 0.8582, 0.2127, 0.8877, 0.2127, 0.8877, 0.319, 0.8582, 0.2127, 0.8582, 0.1063, 0.8877, 0.1063, 0.8877, 0.2127, 0.6792, 0.7495, 0.6502, 0.7577, 0.6901, 0.6748, 0.7191, 0.6666, 0.7092, 0.2156, 0.7391, 0.2117, 0.7789, 0.2946, 0.7491, 0.2985, 0.6233, 0.7716, 0.612, 0.7937, 0.6395, 0.7079, 0.6632, 0.6887, 0.8864, 0.5137, 0.7842, 0.5137, 0.7842, 0.4333, 0.8864, 0.4333, 0.6502, 0.2052, 0.6792, 0.2134, 0.7191, 0.2963, 0.6901, 0.2881, 0.6684, 0.01914, 0.6953, 0.03309, 0.6502, 0.2052, 0.6233, 0.1912, 0.7842, 0.9233, 0.7543, 0.9194, 0.7092, 0.7473, 0.7391, 0.7512, 0.7243, 0.04132, 0.7543, 0.0435, 0.7092, 0.2156, 0.6792, 0.2134, 0.6953, 0.9298, 0.6684, 0.9437, 0.6233, 0.7716, 0.6502, 0.7577, 0.6447, 0.0, 0.6684, 0.01914, 0.6233, 0.1912, 0.612, 0.1692, 0.7543, 0.9194, 0.7243, 0.9216, 0.6792, 0.7495, 0.7092, 0.7473, 0.6953, 0.03309, 0.7243, 0.04132, 0.6792, 0.2134, 0.6502, 0.2052, 0.7191, 0.6666, 0.6901, 0.6748, 0.6953, 0.56, 0.7243, 0.5518, 0.7491, 0.2985, 0.7789, 0.2946, 0.7842, 0.4093, 0.7543, 0.4133, 0.6632, 0.6887, 0.6395, 0.7079, 0.6447, 0.5931, 0.6585, 0.5716, 0.8864, 0.4333, 0.7842, 0.4333, 0.7842, 0.319, 0.8864, 0.319, 0.6901, 0.2881, 0.7191, 0.2963, 0.7243, 0.4111, 0.6953, 0.4029, 0.6233, 0.1912, 0.6502, 0.2052, 0.6901, 0.2881, 0.6632, 0.2741, 0.7391, 0.7512, 0.7092, 0.7473, 0.7491, 0.6644, 0.7789, 0.6683, 0.1022, 0.3956, 0.2045, 0.3956, 0.2045, 0.4798, 0.1022, 0.4798, 0.6792, 0.2134, 0.7092, 0.2156, 0.7491, 0.2985, 0.7191, 0.2963, 0.6502, 0.7577, 0.6233, 0.7716, 0.6632, 0.6887, 0.6901, 0.6748, 0.612, 0.1692, 0.6233, 0.1912, 0.6632, 0.2741, 0.6395, 0.255, 0.7092, 0.7473, 0.6792, 0.7495, 0.7191, 0.6666, 0.7491, 0.6644, 0.2045, 0.6148, 0.1022, 0.6148, 0.1022, 0.5941, 0.2045, 0.5941, 0.6953, 0.4029, 0.7243, 0.4111, 0.7065, 0.4793, 0.6775, 0.471, 0.2823, 0.681, 0.2823, 0.7873, 0.2158, 0.7873, 0.2158, 0.681, 0.7243, 0.4111, 0.7543, 0.4133, 0.7365, 0.4814, 0.7065, 0.4793, 0.8136, 0.6882, 0.8136, 0.7945, 0.7842, 0.7945, 0.7842, 0.6882, 0.6632, 0.2741, 0.6901, 0.2881, 0.6953, 0.4029, 0.6585, 0.3913, 0.7789, 0.6683, 0.7491, 0.6644, 0.7543, 0.5496, 0.7842, 0.5536, 0.1022, 0.4798, 0.2045, 0.4798, 0.2045, 0.5941, 0.1022, 0.5941, 0.7191, 0.2963, 0.7491, 0.2985, 0.7543, 0.4133, 0.7243, 0.4111, 0.6901, 0.6748, 0.6632, 0.6887, 0.6585, 0.5716, 0.6953, 0.56, 0.6395, 0.255, 0.6632, 0.2741, 0.6585, 0.3913, 0.6447, 0.3698, 0.7491, 0.6644, 0.7191, 0.6666, 0.7243, 0.5518, 0.7543, 0.5496, 0.5506, 0.635, 0.5506, 0.7413, 0.5228, 0.7413, 0.5228, 0.635, 0.5801, 0.635, 0.5801, 0.7413, 0.5506, 0.7413, 0.5506, 0.635, 0.6101, 0.635, 0.6101, 0.7413, 0.5801, 0.7413, 0.5801, 0.635, 0.6585, 0.3913, 0.6953, 0.4029, 0.6775, 0.471, 0.6506, 0.4571, 0.1022, 0.6148, 0.2045, 0.6148, 0.2045, 0.681, 0.1022, 0.681, 0.7543, 0.5496, 0.7243, 0.5518, 0.7065, 0.4836, 0.7365, 0.4814, 0.7243, 0.5518, 0.6953, 0.56, 0.6775, 0.4918, 0.7065, 0.4836, 0.6953, 0.56, 0.6585, 0.5716, 0.6506, 0.5058, 0.6775, 0.4918])
me_cylinder_001.materials.append(mat_material_002)
me_cylinder_001.use_remesh_preserve_volume = False
me_cylinder_001.use_remesh_preserve_attributes = False
me_cylinder_001.use_mirror_vertex_groups = False
me_cylinder_001.update()
me_cylinder_003 = bpy.data.meshes.new('Cylinder.003')
me_cylinder_003.from_pydata([(0.0, 1.0, -1.0), (0.0, 1.0, 1.0), (0.1951, 0.9808, -1.0), (0.1951, 0.9808, 1.0), (0.3827, 0.9239, -1.0), (0.3827, 0.9239, 1.0), (0.5556, 0.8315, -1.0), (0.5556, 0.8315, 1.0), (0.7071, 0.7071, -1.0), (0.7071, 0.7071, 1.0), (0.8315, 0.5556, -1.0), (0.8315, 0.5556, 1.0), (0.9239, 0.3827, -1.0), (0.9239, 0.3827, 1.0), (0.9808, 0.1951, -1.0), (0.9808, 0.1951, 1.0), (1.0, 7.55e-08, -1.0), (1.0, 7.55e-08, 1.0), (0.9808, -0.1951, -1.0), (0.9808, -0.1951, 1.0), (0.9239, -0.3827, -1.0), (0.9239, -0.3827, 1.0), (0.8315, -0.5556, -1.0), (0.8315, -0.5556, 1.0), (0.7071, -0.7071, -1.0), (0.7071, -0.7071, 1.0), (0.5556, -0.8315, -1.0), (0.5556, -0.8315, 1.0), (0.3827, -0.9239, -1.0), (0.3827, -0.9239, 1.0), (0.1951, -0.9808, -1.0), (0.1951, -0.9808, 1.0), (-3.258e-07, -1.0, -1.0), (-3.258e-07, -1.0, 1.0), (-0.1951, -0.9808, -1.0), (-0.1951, -0.9808, 1.0), (-0.3827, -0.9239, -1.0), (-0.3827, -0.9239, 1.0), (-0.5556, -0.8315, -1.0), (-0.5556, -0.8315, 1.0), (-0.7071, -0.7071, -1.0), (-0.7071, -0.7071, 1.0), (-0.8315, -0.5556, -1.0), (-0.8315, -0.5556, 1.0), (-0.9239, -0.3827, -1.0), (-0.9239, -0.3827, 1.0), (-0.9808, -0.1951, -1.0), (-0.9808, -0.1951, 1.0), (-1.0, 9.656e-07, -1.0), (-1.0, 9.656e-07, 1.0), (-0.9808, 0.1951, -1.0), (-0.9808, 0.1951, 1.0), (-0.9239, 0.3827, -1.0), (-0.9239, 0.3827, 1.0), (-0.8315, 0.5556, -1.0), (-0.8315, 0.5556, 1.0), (-0.7071, 0.7071, -1.0), (-0.7071, 0.7071, 1.0), (-0.5556, 0.8315, -1.0), (-0.5556, 0.8315, 1.0), (-0.3827, 0.9239, -1.0), (-0.3827, 0.9239, 1.0), (-0.1951, 0.9808, -1.0), (-0.1951, 0.9808, 1.0), (5.426, 0.6329, 1.0), (5.426, 0.6329, -1.0), (5.445, 0.4378, -1.0), (5.445, 0.4378, 1.0), (0.4782, -4.473, 1.0), (0.4782, -4.473, -1.0), (0.2831, -4.492, -1.0), (0.2831, -4.492, 1.0)], [], [(0, 1, 3, 2), (2, 3, 5, 4), (4, 5, 7, 6), (6, 7, 9, 8), (8, 9, 11, 10), (10, 11, 13, 12), (12, 13, 15, 14), (15, 17, 67, 64), (16, 17, 19, 18), (18, 19, 21, 20), (20, 21, 23, 22), (22, 23, 25, 24), (24, 25, 27, 26), (26, 27, 29, 28), (28, 29, 31, 30), (33, 32, 70, 71), (32, 33, 35, 34), (34, 35, 37, 36), (36, 37, 39, 38), (38, 39, 41, 40), (40, 41, 43, 42), (42, 43, 45, 44), (44, 45, 47, 46), (46, 47, 49, 48), (48, 49, 51, 50), (50, 51, 53, 52), (52, 53, 55, 54), (54, 55, 57, 56), (56, 57, 59, 58), (58, 59, 61, 60), (3, 1, 63, 61, 59, 57, 55, 53, 51, 49, 47, 45, 43, 41, 39, 37, 35, 33, 31, 29, 27, 25, 23, 21, 19, 17, 15, 13, 11, 9, 7, 5), (60, 61, 63, 62), (62, 63, 1, 0), (0, 2, 4, 6, 8, 10, 12, 14, 16, 18, 20, 22, 24, 26, 28, 30, 32, 34, 36, 38, 40, 42, 44, 46, 48, 50, 52, 54, 56, 58, 60, 62), (65, 64, 67, 66), (14, 15, 64, 65), (17, 16, 66, 67), (16, 14, 65, 66), (69, 68, 71, 70), (32, 30, 69, 70), (31, 33, 71, 68), (30, 31, 68, 69)])
me_cylinder_003.materials.append(mat_material_003)
me_cylinder_003.use_remesh_preserve_volume = False
me_cylinder_003.use_remesh_preserve_attributes = False
me_cylinder_003.use_mirror_vertex_groups = False
me_cylinder_003.update()

# ---- objects
ob_cylinder_002 = bpy.data.objects.new('Cylinder.002', me_cylinder_002)
ob_cylinder = bpy.data.objects.new('Cylinder', me_cylinder)
ob_area = bpy.data.objects.new('Area', light_area)
ob_cube = bpy.data.objects.new('Cube', me_cube)
ob_camera = bpy.data.objects.new('Camera', cam_camera)
ob_cylinder_001 = bpy.data.objects.new('Cylinder.001', me_cylinder_001)
ob_cylinder_003 = bpy.data.objects.new('Cylinder.003', me_cylinder_003)

# ---- transforms, parenting, visibility, modifiers, constraints
ob_cylinder_002.location = (-0.1733, -0.8024, 0.189)
ob_cylinder_002.rotation_euler = (0.0, -0.0, -0.07481)
ob_cylinder_002.scale = (0.03511, 0.03511, 0.08935)
ob_cylinder_002.lineart.crease_threshold = 0.0
ob_cylinder.location = (0.1728, 0.7062, 1.165)
ob_cylinder.rotation_euler = (-1.571, 1.972, -1.571)
ob_cylinder.scale = (0.04273, 0.04273, 0.04273)
ob_cylinder.lineart.crease_threshold = 0.0
ob_area.location = (3.76, 0.1046, 6.105)
ob_area.rotation_euler = (0.0, 0.6296, 0.0)
ob_area.lineart.crease_threshold = 0.0
ob_cube.location = (0.0, 0.0, 1.15)
ob_cube.scale = (0.136, 0.8, 1.144)
ob_cube.lock_rotations_4d = False
ob_cube.empty_display_type = 'ARROWS'
ob_cube.lineart.crease_threshold = 0.0
ob_camera.location = (7.481, -6.508, 5.344)
ob_camera.rotation_euler = (1.109, 0.01082, 0.8149)
ob_camera.lock_rotations_4d = False
ob_camera.empty_display_type = 'ARROWS'
ob_camera.color = (0.0, 0.0, 0.0, 0.0)
ob_camera.display_type = 'WIRE'
ob_camera.lineart.crease_threshold = 0.0
ob_cylinder_001.location = (-0.173, 0.7062, 1.165)
ob_cylinder_001.rotation_euler = (-1.571, 1.972, -1.571)
ob_cylinder_001.scale = (0.04273, 0.04273, 0.04273)
ob_cylinder_001.lineart.crease_threshold = 0.0
ob_cylinder_003.location = (-0.1733, -0.8024, 2.155)
ob_cylinder_003.rotation_euler = (0.0, -0.0, -0.07481)
ob_cylinder_003.scale = (0.03511, 0.03511, 0.08935)
ob_cylinder_003.lineart.crease_threshold = 0.0

# ---- collection membership
col_collection_1.objects.link(ob_cylinder_002)
col_collection_1.objects.link(ob_cylinder)
col_collection_1.objects.link(ob_area)
col_collection_1.objects.link(ob_cube)
col_collection_1.objects.link(ob_camera)
col_collection_1.objects.link(ob_cylinder_001)
col_collection_1.objects.link(ob_cylinder_003)

# ---- scene / render settings (as saved in the file)
scene.camera = ob_camera
scene.frame_start = 1; scene.frame_end = 250; scene.frame_set(1)
scene.render.engine = 'BLENDER_EEVEE_NEXT'
scene.render.resolution_percentage = 50
scene.render.dither_intensity = 0.0
scene.cycles.use_denoising = False
scene.cycles.samples = 128
scene.cycles.sampling_pattern = 'TABULATED_SOBOL'
scene.cycles.light_sampling_threshold = 0.0
scene.cycles.use_adaptive_sampling = False
scene.cycles.use_light_tree = False
scene.cycles.blur_glossy = 0.0
scene.cycles.sample_clamp_indirect = 0.0
scene.view_settings.view_transform = 'Standard'
bpy.context.view_layer.update()
